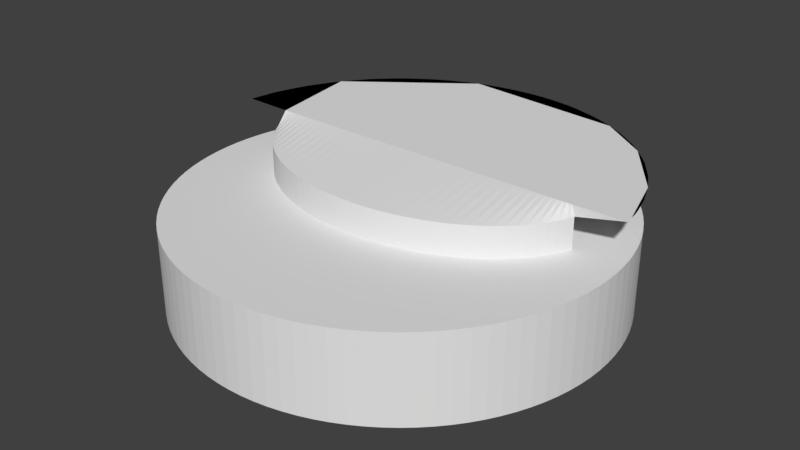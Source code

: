 # Source: HEADSET.blend  (saved by Blender 2.78.0; exported with 4.5.12 LTS)
import bpy
from mathutils import Matrix  # noqa: F401  (used for matrix-valued properties, if any)

bpy.ops.wm.read_factory_settings(use_empty=True)
scene = bpy.context.scene
scene.name = 'Scene'

# ---- collections
col_collection_1 = bpy.data.collections.new('Collection 1'); scene.collection.children.link(col_collection_1)

# ---- world
world_world = bpy.data.worlds.new('World'); scene.world = world_world
world_world.color = (0.05088, 0.05088, 0.05088)
world_world.use_sun_shadow = False
world_world.sun_shadow_jitter_overblur = 0.0
world_world.cycles.sampling_method = 'MANUAL'

# ---- meshes
me_cylinder_001 = bpy.data.meshes.new('Cylinder.001')
me_cylinder_001.from_pydata([(0.0, 1.0, -1.0), (0.0, 1.235, 1.0), (0.06279, 0.998, -1.0), (0.06279, 1.234, 1.0), (0.1253, 0.9921, -1.0), (0.1253, 1.227, 1.0), (0.1874, 0.9823, -1.0), (0.1874, 1.217, 1.0), (0.2487, 0.9686, -1.0), (0.2487, 1.204, 1.0), (0.309, 0.9511, -1.0), (0.309, 1.186, 1.0), (0.3681, 0.9298, -1.0), (0.3681, 1.162, 1.0), (0.4258, 0.9048, -1.0), (0.4258, 1.137, 1.0), (0.4818, 0.8763, -1.0), (0.4818, 1.11, 1.0), (0.5358, 0.8443, -1.0), (0.5358, 1.078, 1.0), (0.5878, 0.809, -1.0), (0.5878, 1.042, 1.0), (0.6374, 0.7705, -1.0), (0.6374, 1.006, 1.0), (0.6845, 0.729, -1.0), (0.6845, 0.9709, 1.0), (0.729, 0.6845, -1.0), (0.729, 0.9275, 1.0), (0.7705, 0.6374, -1.0), (0.7705, 0.8855, 1.0), (0.809, 0.5878, -1.0), (0.809, 0.8491, 1.0), (0.8443, 0.5358, -1.0), (0.8443, 0.8048, 1.0), (0.8763, 0.4818, -1.0), (0.8763, 0.7635, 1.0), (0.9048, 0.4258, -1.0), (0.9048, 0.7255, 1.0), (0.9298, 0.3681, -1.0), (0.9298, 0.6891, 1.0), (0.9511, 0.309, -1.0), (0.9511, 0.6579, 1.0), (0.9686, 0.2487, -1.0), (0.9686, 0.6305, 1.0), (0.9823, 0.1874, -1.0), (0.9823, 0.6092, 1.0), (0.9921, 0.1253, -1.0), (1.073, 0.435, 1.0), (0.998, 0.06279, -1.0), (1.138, 0.273, 1.0), (1.0, -4.013e-07, -1.0), (1.191, 0.09351, 1.0), (0.998, -0.06279, -1.0), (1.225, -0.06279, 1.0), (0.9921, -0.1253, -1.0), (1.235, -0.1253, 1.0), (0.9823, -0.1874, -1.0), (1.241, -0.1874, 1.0), (0.9686, -0.2487, -1.0), (1.247, -0.2487, 1.0), (0.9511, -0.309, -1.0), (0.9511, -0.2574, 1.0), (0.9298, -0.3681, -1.0), (0.9298, -0.2574, 1.0), (0.9048, -0.4258, -1.0), (0.9048, -0.2574, 1.0), (0.8763, -0.4818, -1.0), (0.8763, -0.2574, 1.0), (0.8443, -0.5358, -1.0), (0.8443, -0.2574, 1.0), (0.809, -0.5878, -1.0), (0.809, -0.2574, 1.0), (0.7705, -0.6374, -1.0), (0.7705, -0.2574, 1.0), (0.729, -0.6845, -1.0), (0.729, -0.2574, 1.0), (0.6845, -0.729, -1.0), (0.6845, -0.2574, 1.0), (0.6374, -0.7705, -1.0), (0.6374, -0.2574, 1.0), (0.5878, -0.809, -1.0), (0.5878, -0.2574, 1.0), (0.5358, -0.8443, -1.0), (0.5358, -0.2574, 1.0), (0.4818, -0.8763, -1.0), (0.4818, -0.2574, 1.0), (0.4258, -0.9048, -1.0), (0.4258, -0.2574, 1.0), (0.3681, -0.9298, -1.0), (0.3681, -0.2574, 1.0), (0.309, -0.9511, -1.0), (0.309, -0.2574, 1.0), (0.2487, -0.9686, -1.0), (0.2487, -0.2574, 1.0), (0.1874, -0.9823, -1.0), (0.1874, -0.2574, 1.0), (0.1253, -0.9921, -1.0), (0.1253, -0.2574, 1.0), (0.06279, -0.998, -1.0), (0.06279, -0.2574, 1.0), (-1.041e-06, -1.0, -1.0), (-1.041e-06, -0.2574, 1.0), (-0.06279, -0.998, -1.0), (-0.06279, -0.2574, 1.0), (-0.1253, -0.9921, -1.0), (-0.1253, -0.2574, 1.0), (-0.1874, -0.9823, -1.0), (-0.1874, -0.2574, 1.0), (-0.2487, -0.9686, -1.0), (-0.2487, -0.2574, 1.0), (-0.309, -0.9511, -1.0), (-0.309, -0.2574, 1.0), (-0.3681, -0.9298, -1.0), (-0.3681, -0.2574, 1.0), (-0.4258, -0.9048, -1.0), (-0.4258, -0.2574, 1.0), (-0.4818, -0.8763, -1.0), (-0.4818, -0.2574, 1.0), (-0.5358, -0.8443, -1.0), (-0.5358, -0.2574, 1.0), (-0.5878, -0.809, -1.0), (-0.5878, -0.2574, 1.0), (-0.6374, -0.7705, -1.0), (-0.6374, -0.2574, 1.0), (-0.6845, -0.729, -1.0), (-0.6845, -0.2574, 1.0), (-0.729, -0.6845, -1.0), (-0.729, -0.2574, 1.0), (-0.7705, -0.6374, -1.0), (-0.7705, -0.2574, 1.0), (-0.809, -0.5878, -1.0), (-0.809, -0.2574, 1.0), (-0.8443, -0.5358, -1.0), (-0.8443, -0.2574, 1.0), (-0.8763, -0.4818, -1.0), (-0.8763, -0.2574, 1.0), (-0.9048, -0.4258, -1.0), (-0.9048, -0.2574, 1.0), (-0.9298, -0.3681, -1.0), (-0.9298, -0.2574, 1.0), (-0.9511, -0.309, -1.0), (-0.9511, -0.2574, 1.0), (-0.9686, -0.2487, -1.0), (-1.237, -0.2487, 1.0), (-0.9823, -0.1874, -1.0), (-1.23, -0.1874, 1.0), (-0.9921, -0.1253, -1.0), (-1.211, -0.03639, 1.0), (-0.998, -0.06279, -1.0), (-1.178, 0.1044, 1.0), (-1.0, 1.442e-06, -1.0), (-1.139, 0.2455, 1.0), (-0.998, 0.06279, -1.0), (-1.069, 0.4204, 1.0), (-0.9921, 0.1253, -1.0), (-1.037, 0.49, 1.0), (-0.9823, 0.1874, -1.0), (-1.004, 0.5503, 1.0), (-0.9686, 0.2487, -1.0), (-0.9686, 0.6116, 1.0), (-0.9511, 0.309, -1.0), (-0.9511, 0.6435, 1.0), (-0.9298, 0.3681, -1.0), (-0.9298, 0.6794, 1.0), (-0.9048, 0.4258, -1.0), (-0.9048, 0.714, 1.0), (-0.8763, 0.4818, -1.0), (-0.8763, 0.7504, 1.0), (-0.8443, 0.5358, -1.0), (-0.8443, 0.792, 1.0), (-0.809, 0.5878, -1.0), (-0.809, 0.8351, 1.0), (-0.7705, 0.6374, -1.0), (-0.7705, 0.8776, 1.0), (-0.729, 0.6845, -1.0), (-0.729, 0.9176, 1.0), (-0.6845, 0.729, -1.0), (-0.6845, 0.9585, 1.0), (-0.6374, 0.7705, -1.0), (-0.6374, 1.0, 1.0), (-0.5878, 0.809, -1.0), (-0.5878, 1.036, 1.0), (-0.5358, 0.8443, -1.0), (-0.5358, 1.071, 1.0), (-0.4818, 0.8763, -1.0), (-0.4818, 1.103, 1.0), (-0.4258, 0.9048, -1.0), (-0.4258, 1.133, 1.0), (-0.3681, 0.9298, -1.0), (-0.3681, 1.159, 1.0), (-0.309, 0.9511, -1.0), (-0.309, 1.182, 1.0), (-0.2487, 0.9686, -1.0), (-0.2487, 1.2, 1.0), (-0.1874, 0.9823, -1.0), (-0.1874, 1.215, 1.0), (-0.1253, 0.9921, -1.0), (-0.1253, 1.226, 1.0), (-0.06279, 0.998, -1.0), (-0.06279, 1.233, 1.0), (0.1874, 0.9823, 0.0), (0.2487, 0.9686, 0.0), (0.309, 0.9511, 0.0), (0.3681, 0.9298, 0.0), (0.4258, 0.9048, 0.0), (0.4818, 0.8763, 0.0), (0.5358, 0.8443, 0.0), (0.5878, 0.809, 0.0), (0.6374, 0.7705, 0.0), (0.6845, 0.729, 0.0), (0.729, 0.6845, 0.0), (0.7705, 0.6374, 0.0), (0.809, 0.5878, 0.0), (0.8443, 0.5358, 0.0), (0.8763, 0.4818, 0.0), (0.9048, 0.4258, 0.0), (0.9298, 0.3681, 0.0), (0.9511, 0.309, 0.0), (0.9686, 0.2487, 0.0), (0.9823, 0.1874, 0.0), (0.9921, 0.1253, 0.0), (0.998, 0.06279, 0.0), (1.0, -4.013e-07, 0.0), (0.998, -0.06279, 0.0), (0.9921, -0.1253, 0.0), (0.9823, -0.1874, 0.0), (0.9686, -0.2487, 0.0), (0.9511, -0.309, 0.0), (0.9298, -0.3681, 0.0), (0.9048, -0.4258, 0.0), (0.8763, -0.4818, 0.0), (0.8443, -0.5358, 0.0), (0.809, -0.5878, 0.0), (0.7705, -0.6374, 0.0), (0.729, -0.6845, 0.0), (0.6845, -0.729, 0.0), (0.6374, -0.7705, 0.0), (0.5878, -0.809, 0.0), (0.5358, -0.8443, 0.0), (0.4818, -0.8763, 0.0), (0.4258, -0.9048, 0.0), (0.3681, -0.9298, 0.0), (0.309, -0.9511, 0.0), (0.2487, -0.9686, 0.0), (0.1874, -0.9823, 0.0), (0.1253, -0.9921, 0.0), (0.06279, -0.998, 0.0), (-1.041e-06, -1.0, 0.0), (-0.06279, -0.998, 0.0), (-0.1253, -0.9921, 0.0), (-0.1874, -0.9823, 0.0), (-0.2487, -0.9686, 0.0), (-0.309, -0.9511, 0.0), (-0.3681, -0.9298, 0.0), (-0.4258, -0.9048, 0.0), (-0.4818, -0.8763, 0.0), (-0.5358, -0.8443, 0.0), (-0.5878, -0.809, 0.0), (-0.6374, -0.7705, 0.0), (-0.6845, -0.729, 0.0), (-0.729, -0.6845, 0.0), (-0.7705, -0.6374, 0.0), (-0.809, -0.5878, 0.0), (-0.8443, -0.5358, 0.0), (-0.8763, -0.4818, 0.0), (-0.9048, -0.4258, 0.0), (-0.9298, -0.3681, 0.0), (-0.9511, -0.309, 0.0), (-0.9686, -0.2487, 0.0), (-0.9823, -0.1874, 0.0), (-0.9921, -0.1253, 0.0), (-0.998, -0.06279, 0.0), (-1.0, 1.442e-06, 0.0), (-0.998, 0.06279, 0.0), (0.1874, 0.9823, -0.5), (0.2487, 0.9686, -0.5), (0.309, 0.9511, -0.5), (0.3681, 0.9298, -0.5), (0.4258, 0.9048, -0.5), (0.4818, 0.8763, -0.5), (0.5358, 0.8443, -0.5), (0.5878, 0.809, -0.5), (0.6374, 0.7705, -0.5), (0.6845, 0.729, -0.5), (0.729, 0.6845, -0.5), (0.7705, 0.6374, -0.5), (0.809, 0.5878, -0.5), (0.8443, 0.5358, -0.5), (0.8763, 0.4818, -0.5), (0.9048, 0.4258, -0.5), (0.9298, 0.3681, -0.5), (0.9511, 0.309, -0.5), (0.9686, 0.2487, -0.5), (0.9823, 0.1874, -0.5), (0.9921, 0.1253, -0.5), (0.998, 0.06279, -0.5), (1.0, -4.013e-07, -0.5), (0.998, -0.06279, -0.5), (0.9921, -0.1253, -0.5), (0.9823, -0.1874, -0.5), (0.9686, -0.2487, -0.5), (0.9511, -0.309, -0.5), (0.9298, -0.3681, -0.5), (0.9048, -0.4258, -0.5), (0.8763, -0.4818, -0.5), (0.8443, -0.5358, -0.5), (0.809, -0.5878, -0.5), (0.7705, -0.6374, -0.5), (0.729, -0.6845, -0.5), (0.6845, -0.729, -0.5), (0.6374, -0.7705, -0.5), (0.5878, -0.809, -0.5), (0.5358, -0.8443, -0.5), (0.4818, -0.8763, -0.5), (0.4258, -0.9048, -0.5), (0.3681, -0.9298, -0.5), (0.309, -0.9511, -0.5), (0.2487, -0.9686, -0.5), (0.1874, -0.9823, -0.5), (0.1253, -0.9921, -0.5), (0.06279, -0.998, -0.5), (-1.041e-06, -1.0, -0.5), (-0.06279, -0.998, -0.5), (-0.1253, -0.9921, -0.5), (-0.1874, -0.9823, -0.5), (-0.2487, -0.9686, -0.5), (-0.309, -0.9511, -0.5), (-0.3681, -0.9298, -0.5), (-0.4258, -0.9048, -0.5), (-0.4818, -0.8763, -0.5), (-0.5358, -0.8443, -0.5), (-0.5878, -0.809, -0.5), (-0.6374, -0.7705, -0.5), (-0.6845, -0.729, -0.5), (-0.729, -0.6845, -0.5), (-0.7705, -0.6374, -0.5), (-0.809, -0.5878, -0.5), (-0.8443, -0.5358, -0.5), (-0.8763, -0.4818, -0.5), (-0.9048, -0.4258, -0.5), (-0.9298, -0.3681, -0.5), (-0.9511, -0.309, -0.5), (-0.9686, -0.2487, -0.5), (-0.9823, -0.1874, -0.5), (-0.9921, -0.1253, -0.5), (-0.998, -0.06279, -0.5), (-1.0, 1.442e-06, -0.5), (-0.998, 0.06279, -0.5), (0.9686, -0.2487, 0.5), (0.9511, -0.309, 0.5), (0.9298, -0.3681, 0.5), (0.9048, -0.4258, 0.5), (0.8763, -0.4818, 0.5), (0.8443, -0.5358, 0.5), (0.809, -0.5878, 0.5), (0.7705, -0.6374, 0.5), (0.729, -0.6845, 0.5), (0.6845, -0.729, 0.5), (0.6374, -0.7705, 0.5), (0.5878, -0.809, 0.5), (0.5358, -0.8443, 0.5), (0.4818, -0.8763, 0.5), (0.4258, -0.9048, 0.5), (0.3681, -0.9298, 0.5), (0.309, -0.9511, 0.5), (0.2487, -0.9686, 0.5), (0.1874, -0.9823, 0.5), (0.1253, -0.9921, 0.5), (0.06279, -0.998, 0.5), (-1.041e-06, -1.0, 0.5), (-0.06279, -0.998, 0.5), (-0.1253, -0.9921, 0.5), (-0.1874, -0.9823, 0.5), (-0.2487, -0.9686, 0.5), (-0.309, -0.9511, 0.5), (-0.3681, -0.9298, 0.5), (-0.4258, -0.9048, 0.5), (-0.4818, -0.8763, 0.5), (-0.5358, -0.8443, 0.5), (-0.5878, -0.809, 0.5), (-0.6374, -0.7705, 0.5), (-0.6845, -0.729, 0.5), (-0.729, -0.6845, 0.5), (-0.7705, -0.6374, 0.5), (-0.809, -0.5878, 0.5), (-0.8443, -0.5358, 0.5), (-0.8763, -0.4818, 0.5), (-0.9048, -0.4258, 0.5), (-0.9298, -0.3681, 0.5), (-0.9511, -0.309, 0.5), (0.06279, 0.998, -0.75), (0.1253, 0.9921, -0.75), (0.1874, 0.9823, -0.75), (0.2487, 0.9686, -0.75), (0.309, 0.9511, -0.75), (0.3681, 0.9298, -0.75), (0.4258, 0.9048, -0.75), (0.4818, 0.8763, -0.75), (0.5358, 0.8443, -0.75), (0.5878, 0.809, -0.75), (0.6374, 0.7705, -0.75), (0.6845, 0.729, -0.75), (0.729, 0.6845, -0.75), (0.7705, 0.6374, -0.75), (0.809, 0.5878, -0.75), (0.8443, 0.5358, -0.75), (0.8763, 0.4818, -0.75), (0.9048, 0.4258, -0.75), (0.9298, 0.3681, -0.75), (0.9511, 0.309, -0.75), (0.9686, 0.2487, -0.75), (0.9823, 0.1874, -0.75), (0.9921, 0.1253, -0.75), (0.998, 0.06279, -0.75), (1.0, -4.013e-07, -0.75), (0.998, -0.06279, -0.75), (0.9921, -0.1253, -0.75), (0.9823, -0.1874, -0.75), (0.9686, -0.2487, -0.75), (0.9511, -0.309, -0.75), (0.9298, -0.3681, -0.75), (0.9048, -0.4258, -0.75), (0.8763, -0.4818, -0.75), (0.8443, -0.5358, -0.75), (0.809, -0.5878, -0.75), (0.7705, -0.6374, -0.75), (0.729, -0.6845, -0.75), (0.6845, -0.729, -0.75), (0.6374, -0.7705, -0.75), (0.5878, -0.809, -0.75), (0.5358, -0.8443, -0.75), (0.4818, -0.8763, -0.75), (0.4258, -0.9048, -0.75), (0.3681, -0.9298, -0.75), (0.309, -0.9511, -0.75), (0.2487, -0.9686, -0.75), (0.1874, -0.9823, -0.75), (0.1253, -0.9921, -0.75), (0.06279, -0.998, -0.75), (-1.041e-06, -1.0, -0.75), (-0.06279, -0.998, -0.75), (-0.1253, -0.9921, -0.75), (-0.1874, -0.9823, -0.75), (-0.2487, -0.9686, -0.75), (-0.309, -0.9511, -0.75), (-0.3681, -0.9298, -0.75), (-0.4258, -0.9048, -0.75), (-0.4818, -0.8763, -0.75), (-0.5358, -0.8443, -0.75), (-0.5878, -0.809, -0.75), (-0.6374, -0.7705, -0.75), (-0.6845, -0.729, -0.75), (-0.729, -0.6845, -0.75), (-0.7705, -0.6374, -0.75), (-0.809, -0.5878, -0.75), (-0.8443, -0.5358, -0.75), (-0.8763, -0.4818, -0.75), (-0.9048, -0.4258, -0.75), (-0.9298, -0.3681, -0.75), (-0.9511, -0.309, -0.75), (-0.9686, -0.2487, -0.75), (-0.9823, -0.1874, -0.75), (-0.9921, -0.1253, -0.75), (-0.998, -0.06279, -0.75), (-1.0, 1.442e-06, -0.75), (-0.998, 0.06279, -0.75), (-0.9823, 0.1874, -0.75), (-0.9686, 0.2487, -0.75), (0.1874, 0.9823, -0.25), (0.2487, 0.9686, -0.25), (0.309, 0.9511, -0.25), (0.3681, 0.9298, -0.25), (0.4258, 0.9048, -0.25), (0.4818, 0.8763, -0.25), (0.5358, 0.8443, -0.25), (0.5878, 0.809, -0.25), (0.6374, 0.7705, -0.25), (0.6845, 0.729, -0.25), (0.729, 0.6845, -0.25), (0.7705, 0.6374, -0.25), (0.809, 0.5878, -0.25), (0.8443, 0.5358, -0.25), (0.8763, 0.4818, -0.25), (0.9048, 0.4258, -0.25), (0.9298, 0.3681, -0.25), (0.9511, 0.309, -0.25), (0.9686, 0.2487, -0.25), (0.9823, 0.1874, -0.25), (0.9921, 0.1253, -0.25), (0.998, 0.06279, -0.25), (1.0, -4.013e-07, -0.25), (0.998, -0.06279, -0.25), (0.9921, -0.1253, -0.25), (0.9823, -0.1874, -0.25), (0.9686, -0.2487, -0.25), (0.9511, -0.309, -0.25), (0.9298, -0.3681, -0.25), (0.9048, -0.4258, -0.25), (0.8763, -0.4818, -0.25), (0.8443, -0.5358, -0.25), (0.809, -0.5878, -0.25), (0.7705, -0.6374, -0.25), (0.729, -0.6845, -0.25), (0.6845, -0.729, -0.25), (0.6374, -0.7705, -0.25), (0.5878, -0.809, -0.25), (0.5358, -0.8443, -0.25), (0.4818, -0.8763, -0.25), (0.4258, -0.9048, -0.25), (0.3681, -0.9298, -0.25), (0.309, -0.9511, -0.25), (0.2487, -0.9686, -0.25), (0.1874, -0.9823, -0.25), (0.1253, -0.9921, -0.25), (0.06279, -0.998, -0.25), (-1.041e-06, -1.0, -0.25), (-0.06279, -0.998, -0.25), (-0.1253, -0.9921, -0.25), (-0.1874, -0.9823, -0.25), (-0.2487, -0.9686, -0.25), (-0.309, -0.9511, -0.25), (-0.3681, -0.9298, -0.25), (-0.4258, -0.9048, -0.25), (-0.4818, -0.8763, -0.25), (-0.5358, -0.8443, -0.25), (-0.5878, -0.809, -0.25), (-0.6374, -0.7705, -0.25), (-0.6845, -0.729, -0.25), (-0.729, -0.6845, -0.25), (-0.7705, -0.6374, -0.25), (-0.809, -0.5878, -0.25), (-0.8443, -0.5358, -0.25), (-0.8763, -0.4818, -0.25), (-0.9048, -0.4258, -0.25), (-0.9298, -0.3681, -0.25), (-0.9511, -0.309, -0.25), (-0.9686, -0.2487, -0.25), (-0.9823, -0.1874, -0.25), (-0.9921, -0.1253, -0.25), (-0.998, -0.06279, -0.25), (-1.0, 1.442e-06, -0.25), (-0.998, 0.06279, -0.25), (0.9686, -0.2487, 0.25), (0.9511, -0.309, 0.25), (0.9298, -0.3681, 0.25), (0.9048, -0.4258, 0.25), (0.8763, -0.4818, 0.25), (0.8443, -0.5358, 0.25), (0.809, -0.5878, 0.25), (0.7705, -0.6374, 0.25), (0.729, -0.6845, 0.25), (0.6845, -0.729, 0.25), (0.6374, -0.7705, 0.25), (0.5878, -0.809, 0.25), (0.5358, -0.8443, 0.25), (0.4818, -0.8763, 0.25), (0.4258, -0.9048, 0.25), (0.3681, -0.9298, 0.25), (0.309, -0.9511, 0.25), (0.2487, -0.9686, 0.25), (0.1874, -0.9823, 0.25), (0.1253, -0.9921, 0.25), (0.06279, -0.998, 0.25), (-1.041e-06, -1.0, 0.25), (-0.06279, -0.998, 0.25), (-0.1253, -0.9921, 0.25), (-0.1874, -0.9823, 0.25), (-0.2487, -0.9686, 0.25), (-0.309, -0.9511, 0.25), (-0.3681, -0.9298, 0.25), (-0.4258, -0.9048, 0.25), (-0.4818, -0.8763, 0.25), (-0.5358, -0.8443, 0.25), (-0.5878, -0.809, 0.25), (-0.6374, -0.7705, 0.25), (-0.6845, -0.729, 0.25), (-0.729, -0.6845, 0.25), (-0.7705, -0.6374, 0.25), (-0.809, -0.5878, 0.25), (-0.8443, -0.5358, 0.25), (-0.8763, -0.4818, 0.25), (-0.9048, -0.4258, 0.25), (-0.9298, -0.3681, 0.25), (-0.9511, -0.309, 0.25), (0.9686, -0.2487, 0.75), (0.9511, -0.309, 0.75), (0.9298, -0.3681, 0.75), (0.9048, -0.4258, 0.75), (0.8763, -0.4818, 0.75), (0.8443, -0.5358, 0.75), (0.809, -0.5878, 0.75), (0.7705, -0.6374, 0.75), (0.729, -0.6845, 0.75), (0.6845, -0.729, 0.75), (0.6374, -0.7705, 0.75), (0.5878, -0.809, 0.75), (0.5358, -0.8443, 0.75), (0.4818, -0.8763, 0.75), (0.4258, -0.9048, 0.75), (0.3681, -0.9298, 0.75), (0.309, -0.9511, 0.75), (0.2487, -0.9686, 0.75), (0.1874, -0.9823, 0.75), (0.1253, -0.9921, 0.75), (0.06279, -0.998, 0.75), (-1.041e-06, -1.0, 0.75), (-0.06279, -0.998, 0.75), (-0.1253, -0.9921, 0.75), (-0.1874, -0.9823, 0.75), (-0.2487, -0.9686, 0.75), (-0.309, -0.9511, 0.75), (-0.3681, -0.9298, 0.75), (-0.4258, -0.9048, 0.75), (-0.4818, -0.8763, 0.75), (-0.5358, -0.8443, 0.75), (-0.5878, -0.809, 0.75), (-0.6374, -0.7705, 0.75), (-0.6845, -0.729, 0.75), (-0.729, -0.6845, 0.75), (-0.7705, -0.6374, 0.75), (-0.809, -0.5878, 0.75), (-0.8443, -0.5358, 0.75), (-0.8763, -0.4818, 0.75), (-0.9048, -0.4258, 0.75), (-0.9298, -0.3681, 0.75), (-0.9511, -0.3077, 0.75)], [], [(584, 59, 61, 585), (585, 61, 63, 586), (586, 63, 65, 587), (587, 65, 67, 588), (588, 67, 69, 589), (589, 69, 71, 590), (590, 71, 73, 591), (591, 73, 75, 592), (592, 75, 77, 593), (593, 77, 79, 594), (594, 79, 81, 595), (595, 81, 83, 596), (596, 83, 85, 597), (597, 85, 87, 598), (598, 87, 89, 599), (599, 89, 91, 600), (600, 91, 93, 601), (601, 93, 95, 602), (602, 95, 97, 603), (603, 97, 99, 604), (604, 99, 101, 605), (605, 101, 103, 606), (606, 103, 105, 607), (607, 105, 107, 608), (608, 107, 109, 609), (609, 109, 111, 610), (610, 111, 113, 611), (611, 113, 115, 612), (612, 115, 117, 613), (613, 117, 119, 614), (614, 119, 121, 615), (615, 121, 123, 616), (616, 123, 125, 617), (617, 125, 127, 618), (618, 127, 129, 619), (619, 129, 131, 620), (620, 131, 133, 621), (621, 133, 135, 622), (622, 135, 137, 623), (623, 137, 139, 624), (624, 139, 141, 625), (3, 1, 199, 197, 195, 193, 191, 189, 187, 185, 183, 181, 179, 177, 175, 173, 171, 169, 167, 165, 163, 161, 159, 157, 155, 153, 151, 149, 147, 145, 143, 141, 139, 137, 135, 133, 131, 129, 127, 125, 123, 121, 119, 117, 115, 113, 111, 109, 107, 105, 103, 101, 99, 97, 95, 93, 91, 89, 87, 85, 83, 81, 79, 77, 75, 73, 71, 69, 67, 65, 63, 61, 59, 57, 55, 53, 51, 49, 47, 45, 43, 41, 39, 37, 35, 33, 31, 29, 27, 25, 23, 21, 19, 17, 15, 13, 11, 9, 7, 5), (0, 2, 4, 6, 8, 10, 12, 14, 16, 18, 20, 22, 24, 26, 28, 30, 32, 34, 36, 38, 40, 42, 44, 46, 48, 50, 52, 54, 56, 58, 60, 62, 64, 66, 68, 70, 72, 74, 76, 78, 80, 82, 84, 86, 88, 90, 92, 94, 96, 98, 100, 102, 104, 106, 108, 110, 112, 114, 116, 118, 120, 122, 124, 126, 128, 130, 132, 134, 136, 138, 140, 142, 144, 146, 148, 150, 152, 154, 156, 158, 160, 162, 164, 166, 168, 170, 172, 174, 176, 178, 180, 182, 184, 186, 188, 190, 192, 194, 196, 198), (540, 272, 273, 541), (539, 271, 272, 540), (538, 270, 271, 539), (537, 269, 270, 538), (536, 268, 269, 537), (535, 267, 268, 536), (534, 266, 267, 535), (533, 265, 266, 534), (532, 264, 265, 533), (531, 263, 264, 532), (530, 262, 263, 531), (529, 261, 262, 530), (528, 260, 261, 529), (527, 259, 260, 528), (526, 258, 259, 527), (525, 257, 258, 526), (524, 256, 257, 525), (523, 255, 256, 524), (522, 254, 255, 523), (521, 253, 254, 522), (520, 252, 253, 521), (519, 251, 252, 520), (518, 250, 251, 519), (517, 249, 250, 518), (516, 248, 249, 517), (515, 247, 248, 516), (514, 246, 247, 515), (513, 245, 246, 514), (512, 244, 245, 513), (511, 243, 244, 512), (510, 242, 243, 511), (509, 241, 242, 510), (508, 240, 241, 509), (507, 239, 240, 508), (506, 238, 239, 507), (505, 237, 238, 506), (504, 236, 237, 505), (503, 235, 236, 504), (502, 234, 235, 503), (501, 233, 234, 502), (500, 232, 233, 501), (499, 231, 232, 500), (498, 230, 231, 499), (497, 229, 230, 498), (496, 228, 229, 497), (495, 227, 228, 496), (494, 226, 227, 495), (493, 225, 226, 494), (492, 224, 225, 493), (491, 223, 224, 492), (490, 222, 223, 491), (489, 221, 222, 490), (488, 220, 221, 489), (487, 219, 220, 488), (486, 218, 219, 487), (485, 217, 218, 486), (484, 216, 217, 485), (483, 215, 216, 484), (482, 214, 215, 483), (481, 213, 214, 482), (480, 212, 213, 481), (479, 211, 212, 480), (478, 210, 211, 479), (477, 209, 210, 478), (476, 208, 209, 477), (475, 207, 208, 476), (474, 206, 207, 475), (473, 205, 206, 474), (472, 204, 205, 473), (471, 203, 204, 472), (470, 202, 203, 471), (469, 201, 202, 470), (468, 200, 201, 469), (390, 2, 0, 198, 196, 194, 192, 190, 188, 186, 184, 182, 180, 178, 176, 174, 172, 170, 168, 166, 164, 162, 160, 158, 467, 466, 156, 154, 152, 465, 347, 541, 273, 272, 271, 270, 269, 268, 267, 583, 389, 625, 141, 143, 145, 147, 149, 151, 153, 155, 157, 159, 161, 163, 165, 167, 169, 171, 173, 175, 177, 179, 181, 183, 185, 187, 189, 191, 193, 195, 197, 199, 1, 3, 5, 7, 9, 11, 13, 15, 17, 19, 21, 23, 25, 27, 29, 31, 33, 35, 37, 39, 41, 43, 45, 47, 49, 51, 53, 55, 57, 59, 584, 348, 542, 226, 225, 224, 223, 222, 221, 220, 219, 218, 217, 216, 215, 214, 213, 212, 211, 210, 209, 208, 207, 206, 205, 204, 203, 202, 201, 200, 468, 274, 392, 391), (392, 274, 275, 393), (393, 275, 276, 394), (394, 276, 277, 395), (395, 277, 278, 396), (396, 278, 279, 397), (397, 279, 280, 398), (398, 280, 281, 399), (399, 281, 282, 400), (400, 282, 283, 401), (401, 283, 284, 402), (402, 284, 285, 403), (403, 285, 286, 404), (404, 286, 287, 405), (405, 287, 288, 406), (406, 288, 289, 407), (407, 289, 290, 408), (408, 290, 291, 409), (409, 291, 292, 410), (410, 292, 293, 411), (411, 293, 294, 412), (412, 294, 295, 413), (413, 295, 296, 414), (414, 296, 297, 415), (415, 297, 298, 416), (416, 298, 299, 417), (417, 299, 300, 418), (418, 300, 301, 419), (419, 301, 302, 420), (420, 302, 303, 421), (421, 303, 304, 422), (422, 304, 305, 423), (423, 305, 306, 424), (424, 306, 307, 425), (425, 307, 308, 426), (426, 308, 309, 427), (427, 309, 310, 428), (428, 310, 311, 429), (429, 311, 312, 430), (430, 312, 313, 431), (431, 313, 314, 432), (432, 314, 315, 433), (433, 315, 316, 434), (434, 316, 317, 435), (435, 317, 318, 436), (436, 318, 319, 437), (437, 319, 320, 438), (438, 320, 321, 439), (439, 321, 322, 440), (440, 322, 323, 441), (441, 323, 324, 442), (442, 324, 325, 443), (443, 325, 326, 444), (444, 326, 327, 445), (445, 327, 328, 446), (446, 328, 329, 447), (447, 329, 330, 448), (448, 330, 331, 449), (449, 331, 332, 450), (450, 332, 333, 451), (451, 333, 334, 452), (452, 334, 335, 453), (453, 335, 336, 454), (454, 336, 337, 455), (455, 337, 338, 456), (456, 338, 339, 457), (457, 339, 340, 458), (458, 340, 341, 459), (459, 341, 342, 460), (460, 342, 343, 461), (461, 343, 344, 462), (462, 344, 345, 463), (463, 345, 346, 464), (464, 346, 347, 465), (582, 388, 389, 583), (581, 387, 388, 582), (580, 386, 387, 581), (579, 385, 386, 580), (578, 384, 385, 579), (577, 383, 384, 578), (576, 382, 383, 577), (575, 381, 382, 576), (574, 380, 381, 575), (573, 379, 380, 574), (572, 378, 379, 573), (571, 377, 378, 572), (570, 376, 377, 571), (569, 375, 376, 570), (568, 374, 375, 569), (567, 373, 374, 568), (566, 372, 373, 567), (565, 371, 372, 566), (564, 370, 371, 565), (563, 369, 370, 564), (562, 368, 369, 563), (561, 367, 368, 562), (560, 366, 367, 561), (559, 365, 366, 560), (558, 364, 365, 559), (557, 363, 364, 558), (556, 362, 363, 557), (555, 361, 362, 556), (554, 360, 361, 555), (553, 359, 360, 554), (552, 358, 359, 553), (551, 357, 358, 552), (550, 356, 357, 551), (549, 355, 356, 550), (548, 354, 355, 549), (547, 353, 354, 548), (546, 352, 353, 547), (545, 351, 352, 546), (544, 350, 351, 545), (543, 349, 350, 544), (542, 348, 349, 543), (156, 466, 467, 158), (150, 464, 465, 152), (148, 463, 464, 150), (146, 462, 463, 148), (144, 461, 462, 146), (142, 460, 461, 144), (140, 459, 460, 142), (138, 458, 459, 140), (136, 457, 458, 138), (134, 456, 457, 136), (132, 455, 456, 134), (130, 454, 455, 132), (128, 453, 454, 130), (126, 452, 453, 128), (124, 451, 452, 126), (122, 450, 451, 124), (120, 449, 450, 122), (118, 448, 449, 120), (116, 447, 448, 118), (114, 446, 447, 116), (112, 445, 446, 114), (110, 444, 445, 112), (108, 443, 444, 110), (106, 442, 443, 108), (104, 441, 442, 106), (102, 440, 441, 104), (100, 439, 440, 102), (98, 438, 439, 100), (96, 437, 438, 98), (94, 436, 437, 96), (92, 435, 436, 94), (90, 434, 435, 92), (88, 433, 434, 90), (86, 432, 433, 88), (84, 431, 432, 86), (82, 430, 431, 84), (80, 429, 430, 82), (78, 428, 429, 80), (76, 427, 428, 78), (74, 426, 427, 76), (72, 425, 426, 74), (70, 424, 425, 72), (68, 423, 424, 70), (66, 422, 423, 68), (64, 421, 422, 66), (62, 420, 421, 64), (60, 419, 420, 62), (58, 418, 419, 60), (56, 417, 418, 58), (54, 416, 417, 56), (52, 415, 416, 54), (50, 414, 415, 52), (48, 413, 414, 50), (46, 412, 413, 48), (44, 411, 412, 46), (42, 410, 411, 44), (40, 409, 410, 42), (38, 408, 409, 40), (36, 407, 408, 38), (34, 406, 407, 36), (32, 405, 406, 34), (30, 404, 405, 32), (28, 403, 404, 30), (26, 402, 403, 28), (24, 401, 402, 26), (22, 400, 401, 24), (20, 399, 400, 22), (18, 398, 399, 20), (16, 397, 398, 18), (14, 396, 397, 16), (12, 395, 396, 14), (10, 394, 395, 12), (8, 393, 394, 10), (6, 392, 393, 8), (4, 391, 392, 6), (2, 390, 391, 4), (274, 468, 469, 275), (275, 469, 470, 276), (276, 470, 471, 277), (277, 471, 472, 278), (278, 472, 473, 279), (279, 473, 474, 280), (280, 474, 475, 281), (281, 475, 476, 282), (282, 476, 477, 283), (283, 477, 478, 284), (284, 478, 479, 285), (285, 479, 480, 286), (286, 480, 481, 287), (287, 481, 482, 288), (288, 482, 483, 289), (289, 483, 484, 290), (290, 484, 485, 291), (291, 485, 486, 292), (292, 486, 487, 293), (293, 487, 488, 294), (294, 488, 489, 295), (295, 489, 490, 296), (296, 490, 491, 297), (297, 491, 492, 298), (298, 492, 493, 299), (299, 493, 494, 300), (300, 494, 495, 301), (301, 495, 496, 302), (302, 496, 497, 303), (303, 497, 498, 304), (304, 498, 499, 305), (305, 499, 500, 306), (306, 500, 501, 307), (307, 501, 502, 308), (308, 502, 503, 309), (309, 503, 504, 310), (310, 504, 505, 311), (311, 505, 506, 312), (312, 506, 507, 313), (313, 507, 508, 314), (314, 508, 509, 315), (315, 509, 510, 316), (316, 510, 511, 317), (317, 511, 512, 318), (318, 512, 513, 319), (319, 513, 514, 320), (320, 514, 515, 321), (321, 515, 516, 322), (322, 516, 517, 323), (323, 517, 518, 324), (324, 518, 519, 325), (325, 519, 520, 326), (326, 520, 521, 327), (327, 521, 522, 328), (328, 522, 523, 329), (329, 523, 524, 330), (330, 524, 525, 331), (331, 525, 526, 332), (332, 526, 527, 333), (333, 527, 528, 334), (334, 528, 529, 335), (335, 529, 530, 336), (336, 530, 531, 337), (337, 531, 532, 338), (338, 532, 533, 339), (339, 533, 534, 340), (340, 534, 535, 341), (341, 535, 536, 342), (342, 536, 537, 343), (343, 537, 538, 344), (344, 538, 539, 345), (345, 539, 540, 346), (346, 540, 541, 347), (226, 542, 543, 227), (227, 543, 544, 228), (228, 544, 545, 229), (229, 545, 546, 230), (230, 546, 547, 231), (231, 547, 548, 232), (232, 548, 549, 233), (233, 549, 550, 234), (234, 550, 551, 235), (235, 551, 552, 236), (236, 552, 553, 237), (237, 553, 554, 238), (238, 554, 555, 239), (239, 555, 556, 240), (240, 556, 557, 241), (241, 557, 558, 242), (242, 558, 559, 243), (243, 559, 560, 244), (244, 560, 561, 245), (245, 561, 562, 246), (246, 562, 563, 247), (247, 563, 564, 248), (248, 564, 565, 249), (249, 565, 566, 250), (250, 566, 567, 251), (251, 567, 568, 252), (252, 568, 569, 253), (253, 569, 570, 254), (254, 570, 571, 255), (255, 571, 572, 256), (256, 572, 573, 257), (257, 573, 574, 258), (258, 574, 575, 259), (259, 575, 576, 260), (260, 576, 577, 261), (261, 577, 578, 262), (262, 578, 579, 263), (263, 579, 580, 264), (264, 580, 581, 265), (265, 581, 582, 266), (266, 582, 583, 267), (388, 624, 625, 389), (387, 623, 624, 388), (386, 622, 623, 387), (385, 621, 622, 386), (384, 620, 621, 385), (383, 619, 620, 384), (382, 618, 619, 383), (381, 617, 618, 382), (380, 616, 617, 381), (379, 615, 616, 380), (378, 614, 615, 379), (377, 613, 614, 378), (376, 612, 613, 377), (375, 611, 612, 376), (374, 610, 611, 375), (373, 609, 610, 374), (372, 608, 609, 373), (371, 607, 608, 372), (370, 606, 607, 371), (369, 605, 606, 370), (368, 604, 605, 369), (367, 603, 604, 368), (366, 602, 603, 367), (365, 601, 602, 366), (364, 600, 601, 365), (363, 599, 600, 364), (362, 598, 599, 363), (361, 597, 598, 362), (360, 596, 597, 361), (359, 595, 596, 360), (358, 594, 595, 359), (357, 593, 594, 358), (356, 592, 593, 357), (355, 591, 592, 356), (354, 590, 591, 355), (353, 589, 590, 354), (352, 588, 589, 353), (351, 587, 588, 352), (350, 586, 587, 351), (349, 585, 586, 350), (348, 584, 585, 349)])
me_cylinder_001.use_remesh_preserve_volume = False
me_cylinder_001.use_remesh_preserve_attributes = False
me_cylinder_001.use_mirror_vertex_groups = False
me_cylinder_001.update()
me_cylinder = bpy.data.meshes.new('Cylinder')
me_cylinder.from_pydata([(0.0, 1.0, -1.0), (0.0, 1.0, 1.0), (0.06279, 0.998, -1.0), (0.06279, 0.998, 1.0), (0.1253, 0.9921, -1.0), (0.1253, 0.9921, 1.0), (0.1874, 0.9823, -1.0), (0.1874, 0.9823, 1.0), (0.2487, 0.9686, -1.0), (0.2487, 0.9686, 1.0), (0.309, 0.9511, -1.0), (0.309, 0.9511, 1.0), (0.3681, 0.9298, -1.0), (0.3681, 0.9298, 1.0), (0.4258, 0.9048, -1.0), (0.4258, 0.9048, 1.0), (0.4818, 0.8763, -1.0), (0.4818, 0.8763, 1.0), (0.5358, 0.8443, -1.0), (0.5358, 0.8443, 1.0), (0.5878, 0.809, -1.0), (0.5878, 0.809, 1.0), (0.6374, 0.7705, -1.0), (0.6374, 0.7705, 1.0), (0.6845, 0.729, -1.0), (0.6845, 0.729, 1.0), (0.729, 0.6845, -1.0), (0.729, 0.6845, 1.0), (0.7705, 0.6374, -1.0), (0.7705, 0.6374, 1.0), (0.809, 0.5878, -1.0), (0.809, 0.5878, 1.0), (0.8443, 0.5358, -1.0), (0.8443, 0.5358, 1.0), (0.8763, 0.4818, -1.0), (0.8763, 0.4818, 1.0), (0.9048, 0.4258, -1.0), (0.9048, 0.4258, 1.0), (0.9298, 0.3681, -1.0), (0.9298, 0.3681, 1.0), (0.9511, 0.309, -1.0), (0.9511, 0.309, 1.0), (0.9686, 0.2487, -1.0), (0.9686, 0.2487, 1.0), (0.9823, 0.1874, -1.0), (0.9823, 0.1874, 1.0), (0.9921, 0.1253, -1.0), (0.9921, 0.1253, 1.0), (0.998, 0.06279, -1.0), (0.998, 0.06279, 1.0), (1.0, -4.013e-07, -1.0), (1.0, -4.013e-07, 1.0), (0.998, -0.06279, -1.0), (0.998, -0.06279, 1.0), (0.9921, -0.1253, -1.0), (0.9921, -0.1253, 1.0), (0.9823, -0.1874, -1.0), (0.9823, -0.1874, 1.0), (0.9686, -0.2487, -1.0), (0.9686, -0.2487, 1.0), (0.9511, -0.309, -1.0), (0.9511, -0.309, 1.0), (0.9298, -0.3681, -1.0), (0.9298, -0.3681, 1.0), (0.9048, -0.4258, -1.0), (0.9048, -0.4258, 1.0), (0.8763, -0.4818, -1.0), (0.8763, -0.4818, 1.0), (0.8443, -0.5358, -1.0), (0.8443, -0.5358, 1.0), (0.809, -0.5878, -1.0), (0.809, -0.5878, 1.0), (0.7705, -0.6374, -1.0), (0.7705, -0.6374, 1.0), (0.729, -0.6845, -1.0), (0.729, -0.6845, 1.0), (0.6845, -0.729, -1.0), (0.6845, -0.729, 1.0), (0.6374, -0.7705, -1.0), (0.6374, -0.7705, 1.0), (0.5878, -0.809, -1.0), (0.5878, -0.809, 1.0), (0.5358, -0.8443, -1.0), (0.5358, -0.8443, 1.0), (0.4818, -0.8763, -1.0), (0.4818, -0.8763, 1.0), (0.4258, -0.9048, -1.0), (0.4258, -0.9048, 1.0), (0.3681, -0.9298, -1.0), (0.3681, -0.9298, 1.0), (0.309, -0.9511, -1.0), (0.309, -0.9511, 1.0), (0.2487, -0.9686, -1.0), (0.2487, -0.9686, 1.0), (0.1874, -0.9823, -1.0), (0.1874, -0.9823, 1.0), (0.1253, -0.9921, -1.0), (0.1253, -0.9921, 1.0), (0.06279, -0.998, -1.0), (0.06279, -0.998, 1.0), (-1.041e-06, -1.0, -1.0), (-1.041e-06, -1.0, 1.0), (-0.06279, -0.998, -1.0), (-0.06279, -0.998, 1.0), (-0.1253, -0.9921, -1.0), (-0.1253, -0.9921, 1.0), (-0.1874, -0.9823, -1.0), (-0.1874, -0.9823, 1.0), (-0.2487, -0.9686, -1.0), (-0.2487, -0.9686, 1.0), (-0.309, -0.9511, -1.0), (-0.309, -0.9511, 1.0), (-0.3681, -0.9298, -1.0), (-0.3681, -0.9298, 1.0), (-0.4258, -0.9048, -1.0), (-0.4258, -0.9048, 1.0), (-0.4818, -0.8763, -1.0), (-0.4818, -0.8763, 1.0), (-0.5358, -0.8443, -1.0), (-0.5358, -0.8443, 1.0), (-0.5878, -0.809, -1.0), (-0.5878, -0.809, 1.0), (-0.6374, -0.7705, -1.0), (-0.6374, -0.7705, 1.0), (-0.6845, -0.729, -1.0), (-0.6845, -0.729, 1.0), (-0.729, -0.6845, -1.0), (-0.729, -0.6845, 1.0), (-0.7705, -0.6374, -1.0), (-0.7705, -0.6374, 1.0), (-0.809, -0.5878, -1.0), (-0.809, -0.5878, 1.0), (-0.8443, -0.5358, -1.0), (-0.8443, -0.5358, 1.0), (-0.8763, -0.4818, -1.0), (-0.8763, -0.4818, 1.0), (-0.9048, -0.4258, -1.0), (-0.9048, -0.4258, 1.0), (-0.9298, -0.3681, -1.0), (-0.9298, -0.3681, 1.0), (-0.9511, -0.309, -1.0), (-0.9511, -0.309, 1.0), (-0.9686, -0.2487, -1.0), (-0.9686, -0.2487, 1.0), (-0.9823, -0.1874, -1.0), (-0.9823, -0.1874, 1.0), (-0.9921, -0.1253, -1.0), (-0.9921, -0.1253, 1.0), (-0.998, -0.06279, -1.0), (-0.998, -0.06279, 1.0), (-1.0, 1.442e-06, -1.0), (-1.0, 1.442e-06, 1.0), (-0.998, 0.06279, -1.0), (-0.998, 0.06279, 1.0), (-0.9921, 0.1253, -1.0), (-0.9921, 0.1253, 1.0), (-0.9823, 0.1874, -1.0), (-0.9823, 0.1874, 1.0), (-0.9686, 0.2487, -1.0), (-0.9686, 0.2487, 1.0), (-0.9511, 0.309, -1.0), (-0.9511, 0.309, 1.0), (-0.9298, 0.3681, -1.0), (-0.9298, 0.3681, 1.0), (-0.9048, 0.4258, -1.0), (-0.9048, 0.4258, 1.0), (-0.8763, 0.4818, -1.0), (-0.8763, 0.4818, 1.0), (-0.8443, 0.5358, -1.0), (-0.8443, 0.5358, 1.0), (-0.809, 0.5878, -1.0), (-0.809, 0.5878, 1.0), (-0.7705, 0.6374, -1.0), (-0.7705, 0.6374, 1.0), (-0.729, 0.6845, -1.0), (-0.729, 0.6845, 1.0), (-0.6845, 0.729, -1.0), (-0.6845, 0.729, 1.0), (-0.6374, 0.7705, -1.0), (-0.6374, 0.7705, 1.0), (-0.5878, 0.809, -1.0), (-0.5878, 0.809, 1.0), (-0.5358, 0.8443, -1.0), (-0.5358, 0.8443, 1.0), (-0.4818, 0.8763, -1.0), (-0.4818, 0.8763, 1.0), (-0.4258, 0.9048, -1.0), (-0.4258, 0.9048, 1.0), (-0.3681, 0.9298, -1.0), (-0.3681, 0.9298, 1.0), (-0.309, 0.9511, -1.0), (-0.309, 0.9511, 1.0), (-0.2487, 0.9686, -1.0), (-0.2487, 0.9686, 1.0), (-0.1874, 0.9823, -1.0), (-0.1874, 0.9823, 1.0), (-0.1253, 0.9921, -1.0), (-0.1253, 0.9921, 1.0), (-0.06279, 0.998, -1.0), (-0.06279, 0.998, 1.0), (0.0, 1.0, 0.0), (0.06279, 0.998, 0.0), (0.1253, 0.9921, 0.0), (0.1874, 0.9823, 0.0), (0.2487, 0.9686, 0.0), (0.309, 0.9511, 0.0), (0.3681, 0.9298, 0.0), (0.4258, 0.9048, 0.0), (0.4818, 0.8763, 0.0), (0.5358, 0.8443, 0.0), (0.5878, 0.809, 0.0), (0.6374, 0.7705, 0.0), (0.6845, 0.729, 0.0), (0.729, 0.6845, 0.0), (0.7705, 0.6374, 0.0), (0.809, 0.5878, 0.0), (0.8443, 0.5358, 0.0), (0.8763, 0.4818, 0.0), (0.9048, 0.4258, 0.0), (0.9298, 0.3681, 0.0), (0.9511, 0.309, 0.0), (0.9686, 0.2487, 0.0), (0.9823, 0.1874, 0.0), (0.9921, 0.1253, 0.0), (0.998, 0.06279, 0.0), (1.0, -4.013e-07, 0.0), (0.998, -0.06279, 0.0), (0.9921, -0.1253, 0.0), (0.9823, -0.1874, 0.0), (0.9686, -0.2487, 0.0), (0.9511, -0.309, 0.0), (0.9298, -0.3681, 0.0), (0.9048, -0.4258, 0.0), (0.8763, -0.4818, 0.0), (0.8443, -0.5358, 0.0), (0.809, -0.5878, 0.0), (0.7705, -0.6374, 0.0), (0.729, -0.6845, 0.0), (0.6845, -0.729, 0.0), (0.6374, -0.7705, 0.0), (0.5878, -0.809, 0.0), (0.5358, -0.8443, 0.0), (0.4818, -0.8763, 0.0), (0.4258, -0.9048, 0.0), (0.3681, -0.9298, 0.0), (0.309, -0.9511, 0.0), (0.2487, -0.9686, 0.0), (0.1874, -0.9823, 0.0), (0.1253, -0.9921, 0.0), (0.06279, -0.998, 0.0), (-1.041e-06, -1.0, 0.0), (-0.06279, -0.998, 0.0), (-0.1253, -0.9921, 0.0), (-0.1874, -0.9823, 0.0), (-0.2487, -0.9686, 0.0), (-0.309, -0.9511, 0.0), (-0.3681, -0.9298, 0.0), (-0.4258, -0.9048, 0.0), (-0.4818, -0.8763, 0.0), (-0.5358, -0.8443, 0.0), (-0.5878, -0.809, 0.0), (-0.6374, -0.7705, 0.0), (-0.6845, -0.729, 0.0), (-0.729, -0.6845, 0.0), (-0.7705, -0.6374, 0.0), (-0.809, -0.5878, 0.0), (-0.8443, -0.5358, 0.0), (-0.8763, -0.4818, 0.0), (-0.9048, -0.4258, 0.0), (-0.9298, -0.3681, 0.0), (-0.9511, -0.309, 0.0), (-0.9686, -0.2487, 0.0), (-0.9823, -0.1874, 0.0), (-0.9921, -0.1253, 0.0), (-0.998, -0.06279, 0.0), (-1.0, 1.442e-06, 0.0), (-0.998, 0.06279, 0.0), (-0.9921, 0.1253, 0.0), (-0.9823, 0.1874, 0.0), (-0.9686, 0.2487, 0.0), (-0.9511, 0.309, 0.0), (-0.9298, 0.3681, 0.0), (-0.9048, 0.4258, 0.0), (-0.8763, 0.4818, 0.0), (-0.8443, 0.5358, 0.0), (-0.809, 0.5878, 0.0), (-0.7705, 0.6374, 0.0), (-0.729, 0.6845, 0.0), (-0.6845, 0.729, 0.0), (-0.6374, 0.7705, 0.0), (-0.5878, 0.809, 0.0), (-0.5358, 0.8443, 0.0), (-0.4818, 0.8763, 0.0), (-0.4258, 0.9048, 0.0), (-0.3681, 0.9298, 0.0), (-0.309, 0.9511, 0.0), (-0.2487, 0.9686, 0.0), (-0.1874, 0.9823, 0.0), (-0.1253, 0.9921, 0.0), (-0.06279, 0.998, 0.0), (0.06279, 0.998, -0.5), (0.1253, 0.9921, -0.5), (0.1874, 0.9823, -0.5), (0.2487, 0.9686, -0.5), (0.309, 0.9511, -0.5), (0.3681, 0.9298, -0.5), (0.4258, 0.9048, -0.5), (0.4818, 0.8763, -0.5), (0.5358, 0.8443, -0.5), (0.5878, 0.809, -0.5), (0.6374, 0.7705, -0.5), (0.6845, 0.729, -0.5), (0.729, 0.6845, -0.5), (0.7705, 0.6374, -0.5), (0.809, 0.5878, -0.5), (0.8443, 0.5358, -0.5), (0.8763, 0.4818, -0.5), (0.9048, 0.4258, -0.5), (0.9298, 0.3681, -0.5), (0.9511, 0.309, -0.5), (0.9686, 0.2487, -0.5), (0.9823, 0.1874, -0.5), (0.9921, 0.1253, -0.5), (0.998, 0.06279, -0.5), (1.0, -4.013e-07, -0.5), (0.998, -0.06279, -0.5), (0.9921, -0.1253, -0.5), (0.9823, -0.1874, -0.5), (0.9686, -0.2487, -0.5), (0.9511, -0.309, -0.5), (0.9298, -0.3681, -0.5), (0.9048, -0.4258, -0.5), (0.8763, -0.4818, -0.5), (0.8443, -0.5358, -0.5), (0.809, -0.5878, -0.5), (0.7705, -0.6374, -0.5), (0.729, -0.6845, -0.5), (0.6845, -0.729, -0.5), (0.6374, -0.7705, -0.5), (0.5878, -0.809, -0.5), (0.5358, -0.8443, -0.5), (0.4818, -0.8763, -0.5), (0.4258, -0.9048, -0.5), (0.3681, -0.9298, -0.5), (0.309, -0.9511, -0.5), (0.2487, -0.9686, -0.5), (0.1874, -0.9823, -0.5), (0.1253, -0.9921, -0.5), (0.06279, -0.998, -0.5), (-1.041e-06, -1.0, -0.5), (-0.06279, -0.998, -0.5), (-0.1253, -0.9921, -0.5), (-0.1874, -0.9823, -0.5), (-0.2487, -0.9686, -0.5), (-0.309, -0.9511, -0.5), (-0.3681, -0.9298, -0.5), (-0.4258, -0.9048, -0.5), (-0.4818, -0.8763, -0.5), (-0.5358, -0.8443, -0.5), (-0.5878, -0.809, -0.5), (-0.6374, -0.7705, -0.5), (-0.6845, -0.729, -0.5), (-0.729, -0.6845, -0.5), (-0.7705, -0.6374, -0.5), (-0.809, -0.5878, -0.5), (-0.8443, -0.5358, -0.5), (-0.8763, -0.4818, -0.5), (-0.9048, -0.4258, -0.5), (-0.9298, -0.3681, -0.5), (-0.9511, -0.309, -0.5), (-0.9686, -0.2487, -0.5), (-0.9823, -0.1874, -0.5), (-0.9921, -0.1253, -0.5), (-0.998, -0.06279, -0.5), (-1.0, 1.442e-06, -0.5), (-0.998, 0.06279, -0.5), (-0.9921, 0.1253, -0.5), (-0.9823, 0.1874, -0.5), (-0.9686, 0.2487, -0.5), (-0.9511, 0.309, -0.5), (-0.9298, 0.3681, -0.5), (-0.9048, 0.4258, -0.5), (-0.8763, 0.4818, -0.5), (-0.8443, 0.5358, -0.5), (-0.809, 0.5878, -0.5), (-0.7705, 0.6374, -0.5), (-0.729, 0.6845, -0.5), (-0.6845, 0.729, -0.5), (-0.6374, 0.7705, -0.5), (-0.5878, 0.809, -0.5), (-0.5358, 0.8443, -0.5), (-0.4818, 0.8763, -0.5), (-0.4258, 0.9048, -0.5), (-0.3681, 0.9298, -0.5), (-0.309, 0.9511, -0.5), (-0.2487, 0.9686, -0.5), (-0.1874, 0.9823, -0.5), (-0.1253, 0.9921, -0.5), (-0.06279, 0.998, -0.5), (0.0, 1.0, -0.5), (0.0, 1.0, 0.5), (0.06279, 0.998, 0.5), (0.1253, 0.9921, 0.5), (0.1874, 0.9823, 0.5), (0.2487, 0.9686, 0.5), (0.309, 0.9511, 0.5), (0.3681, 0.9298, 0.5), (0.4258, 0.9048, 0.5), (0.4818, 0.8763, 0.5), (0.5358, 0.8443, 0.5), (0.5878, 0.809, 0.5), (0.6374, 0.7705, 0.5), (0.6845, 0.729, 0.5), (0.729, 0.6845, 0.5), (0.7705, 0.6374, 0.5), (0.809, 0.5878, 0.5), (0.8443, 0.5358, 0.5), (0.8763, 0.4818, 0.5), (0.9048, 0.4258, 0.5), (0.9298, 0.3681, 0.5), (0.9511, 0.309, 0.5), (0.9686, 0.2487, 0.5), (0.9823, 0.1874, 0.5), (0.9921, 0.1253, 0.5), (0.998, 0.06279, 0.5), (1.0, -4.013e-07, 0.5), (0.998, -0.06279, 0.5), (0.9921, -0.1253, 0.5), (0.9823, -0.1874, 0.5), (0.9686, -0.2487, 0.5), (0.9511, -0.309, 0.5), (0.9298, -0.3681, 0.5), (0.9048, -0.4258, 0.5), (0.8763, -0.4818, 0.5), (0.8443, -0.5358, 0.5), (0.809, -0.5878, 0.5), (0.7705, -0.6374, 0.5), (0.729, -0.6845, 0.5), (0.6845, -0.729, 0.5), (0.6374, -0.7705, 0.5), (0.5878, -0.809, 0.5), (0.5358, -0.8443, 0.5), (0.4818, -0.8763, 0.5), (0.4258, -0.9048, 0.5), (0.3681, -0.9298, 0.5), (0.309, -0.9511, 0.5), (0.2487, -0.9686, 0.5), (0.1874, -0.9823, 0.5), (0.1253, -0.9921, 0.5), (0.06279, -0.998, 0.5), (-1.041e-06, -1.0, 0.5), (-0.06279, -0.998, 0.5), (-0.1253, -0.9921, 0.5), (-0.1874, -0.9823, 0.5), (-0.2487, -0.9686, 0.5), (-0.309, -0.9511, 0.5), (-0.3681, -0.9298, 0.5), (-0.4258, -0.9048, 0.5), (-0.4818, -0.8763, 0.5), (-0.5358, -0.8443, 0.5), (-0.5878, -0.809, 0.5), (-0.6374, -0.7705, 0.5), (-0.6845, -0.729, 0.5), (-0.729, -0.6845, 0.5), (-0.7705, -0.6374, 0.5), (-0.809, -0.5878, 0.5), (-0.8443, -0.5358, 0.5), (-0.8763, -0.4818, 0.5), (-0.9048, -0.4258, 0.5), (-0.9298, -0.3681, 0.5), (-0.9511, -0.309, 0.5), (-0.9686, -0.2487, 0.5), (-0.9823, -0.1874, 0.5), (-0.9921, -0.1253, 0.5), (-0.998, -0.06279, 0.5), (-1.0, 1.442e-06, 0.5), (-0.998, 0.06279, 0.5), (-0.9921, 0.1253, 0.5), (-0.9823, 0.1874, 0.5), (-0.9686, 0.2487, 0.5), (-0.9511, 0.309, 0.5), (-0.9298, 0.3681, 0.5), (-0.9048, 0.4258, 0.5), (-0.8763, 0.4818, 0.5), (-0.8443, 0.5358, 0.5), (-0.809, 0.5878, 0.5), (-0.7705, 0.6374, 0.5), (-0.729, 0.6845, 0.5), (-0.6845, 0.729, 0.5), (-0.6374, 0.7705, 0.5), (-0.5878, 0.809, 0.5), (-0.5358, 0.8443, 0.5), (-0.4818, 0.8763, 0.5), (-0.4258, 0.9048, 0.5), (-0.3681, 0.9298, 0.5), (-0.309, 0.9511, 0.5), (-0.2487, 0.9686, 0.5), (-0.1874, 0.9823, 0.5), (-0.1253, 0.9921, 0.5), (-0.06279, 0.998, 0.5), (0.06279, 0.998, -0.75), (0.1253, 0.9921, -0.75), (0.1874, 0.9823, -0.75), (0.2487, 0.9686, -0.75), (0.309, 0.9511, -0.75), (0.3681, 0.9298, -0.75), (0.4258, 0.9048, -0.75), (0.4818, 0.8763, -0.75), (0.5358, 0.8443, -0.75), (0.5878, 0.809, -0.75), (0.6374, 0.7705, -0.75), (0.6845, 0.729, -0.75), (0.729, 0.6845, -0.75), (0.7705, 0.6374, -0.75), (0.809, 0.5878, -0.75), (0.8443, 0.5358, -0.75), (0.8763, 0.4818, -0.75), (0.9048, 0.4258, -0.75), (0.9298, 0.3681, -0.75), (0.9511, 0.309, -0.75), (0.9686, 0.2487, -0.75), (0.9823, 0.1874, -0.75), (0.9921, 0.1253, -0.75), (0.998, 0.06279, -0.75), (1.0, -4.013e-07, -0.75), (0.998, -0.06279, -0.75), (0.9921, -0.1253, -0.75), (0.9823, -0.1874, -0.75), (0.9686, -0.2487, -0.75), (0.9511, -0.309, -0.75), (0.9298, -0.3681, -0.75), (0.9048, -0.4258, -0.75), (0.8763, -0.4818, -0.75), (0.8443, -0.5358, -0.75), (0.809, -0.5878, -0.75), (0.7705, -0.6374, -0.75), (0.729, -0.6845, -0.75), (0.6845, -0.729, -0.75), (0.6374, -0.7705, -0.75), (0.5878, -0.809, -0.75), (0.5358, -0.8443, -0.75), (0.4818, -0.8763, -0.75), (0.4258, -0.9048, -0.75), (0.3681, -0.9298, -0.75), (0.309, -0.9511, -0.75), (0.2487, -0.9686, -0.75), (0.1874, -0.9823, -0.75), (0.1253, -0.9921, -0.75), (0.06279, -0.998, -0.75), (-1.041e-06, -1.0, -0.75), (-0.06279, -0.998, -0.75), (-0.1253, -0.9921, -0.75), (-0.1874, -0.9823, -0.75), (-0.2487, -0.9686, -0.75), (-0.309, -0.9511, -0.75), (-0.3681, -0.9298, -0.75), (-0.4258, -0.9048, -0.75), (-0.4818, -0.8763, -0.75), (-0.5358, -0.8443, -0.75), (-0.5878, -0.809, -0.75), (-0.6374, -0.7705, -0.75), (-0.6845, -0.729, -0.75), (-0.729, -0.6845, -0.75), (-0.7705, -0.6374, -0.75), (-0.809, -0.5878, -0.75), (-0.8443, -0.5358, -0.75), (-0.8763, -0.4818, -0.75), (-0.9048, -0.4258, -0.75), (-0.9298, -0.3681, -0.75), (-0.9511, -0.309, -0.75), (-0.9686, -0.2487, -0.75), (-0.9823, -0.1874, -0.75), (-0.9921, -0.1253, -0.75), (-0.998, -0.06279, -0.75), (-1.0, 1.442e-06, -0.75), (-0.998, 0.06279, -0.75), (-0.9921, 0.1253, -0.75), (-0.9823, 0.1874, -0.75), (-0.9686, 0.2487, -0.75), (-0.9511, 0.309, -0.75), (-0.9298, 0.3681, -0.75), (-0.9048, 0.4258, -0.75), (-0.8763, 0.4818, -0.75), (-0.8443, 0.5358, -0.75), (-0.809, 0.5878, -0.75), (-0.7705, 0.6374, -0.75), (-0.729, 0.6845, -0.75), (-0.6845, 0.729, -0.75), (-0.6374, 0.7705, -0.75), (-0.5878, 0.809, -0.75), (-0.5358, 0.8443, -0.75), (-0.4818, 0.8763, -0.75), (-0.4258, 0.9048, -0.75), (-0.3681, 0.9298, -0.75), (-0.309, 0.9511, -0.75), (-0.2487, 0.9686, -0.75), (-0.1874, 0.9823, -0.75), (-0.1253, 0.9921, -0.75), (-0.06279, 0.998, -0.75), (0.0, 1.0, -0.75), (0.0, 1.0, -0.25), (0.06279, 0.998, -0.25), (0.1253, 0.9921, -0.25), (0.1874, 0.9823, -0.25), (0.2487, 0.9686, -0.25), (0.309, 0.9511, -0.25), (0.3681, 0.9298, -0.25), (0.4258, 0.9048, -0.25), (0.4818, 0.8763, -0.25), (0.5358, 0.8443, -0.25), (0.5878, 0.809, -0.25), (0.6374, 0.7705, -0.25), (0.6845, 0.729, -0.25), (0.729, 0.6845, -0.25), (0.7705, 0.6374, -0.25), (0.809, 0.5878, -0.25), (0.8443, 0.5358, -0.25), (0.8763, 0.4818, -0.25), (0.9048, 0.4258, -0.25), (0.9298, 0.3681, -0.25), (0.9511, 0.309, -0.25), (0.9686, 0.2487, -0.25), (0.9823, 0.1874, -0.25), (0.9921, 0.1253, -0.25), (0.998, 0.06279, -0.25), (1.0, -4.013e-07, -0.25), (0.998, -0.06279, -0.25), (0.9921, -0.1253, -0.25), (0.9823, -0.1874, -0.25), (0.9686, -0.2487, -0.25), (0.9511, -0.309, -0.25), (0.9298, -0.3681, -0.25), (0.9048, -0.4258, -0.25), (0.8763, -0.4818, -0.25), (0.8443, -0.5358, -0.25), (0.809, -0.5878, -0.25), (0.7705, -0.6374, -0.25), (0.729, -0.6845, -0.25), (0.6845, -0.729, -0.25), (0.6374, -0.7705, -0.25), (0.5878, -0.809, -0.25), (0.5358, -0.8443, -0.25), (0.4818, -0.8763, -0.25), (0.4258, -0.9048, -0.25), (0.3681, -0.9298, -0.25), (0.309, -0.9511, -0.25), (0.2487, -0.9686, -0.25), (0.1874, -0.9823, -0.25), (0.1253, -0.9921, -0.25), (0.06279, -0.998, -0.25), (-1.041e-06, -1.0, -0.25), (-0.06279, -0.998, -0.25), (-0.1253, -0.9921, -0.25), (-0.1874, -0.9823, -0.25), (-0.2487, -0.9686, -0.25), (-0.309, -0.9511, -0.25), (-0.3681, -0.9298, -0.25), (-0.4258, -0.9048, -0.25), (-0.4818, -0.8763, -0.25), (-0.5358, -0.8443, -0.25), (-0.5878, -0.809, -0.25), (-0.6374, -0.7705, -0.25), (-0.6845, -0.729, -0.25), (-0.729, -0.6845, -0.25), (-0.7705, -0.6374, -0.25), (-0.809, -0.5878, -0.25), (-0.8443, -0.5358, -0.25), (-0.8763, -0.4818, -0.25), (-0.9048, -0.4258, -0.25), (-0.9298, -0.3681, -0.25), (-0.9511, -0.309, -0.25), (-0.9686, -0.2487, -0.25), (-0.9823, -0.1874, -0.25), (-0.9921, -0.1253, -0.25), (-0.998, -0.06279, -0.25), (-1.0, 1.442e-06, -0.25), (-0.998, 0.06279, -0.25), (-0.9921, 0.1253, -0.25), (-0.9823, 0.1874, -0.25), (-0.9686, 0.2487, -0.25), (-0.9511, 0.309, -0.25), (-0.9298, 0.3681, -0.25), (-0.9048, 0.4258, -0.25), (-0.8763, 0.4818, -0.25), (-0.8443, 0.5358, -0.25), (-0.809, 0.5878, -0.25), (-0.7705, 0.6374, -0.25), (-0.729, 0.6845, -0.25), (-0.6845, 0.729, -0.25), (-0.6374, 0.7705, -0.25), (-0.5878, 0.809, -0.25), (-0.5358, 0.8443, -0.25), (-0.4818, 0.8763, -0.25), (-0.4258, 0.9048, -0.25), (-0.3681, 0.9298, -0.25), (-0.309, 0.9511, -0.25), (-0.2487, 0.9686, -0.25), (-0.1874, 0.9823, -0.25), (-0.1253, 0.9921, -0.25), (-0.06279, 0.998, -0.25), (0.06279, 0.998, 0.25), (0.1253, 0.9921, 0.25), (0.1874, 0.9823, 0.25), (0.2487, 0.9686, 0.25), (0.309, 0.9511, 0.25), (0.3681, 0.9298, 0.25), (0.4258, 0.9048, 0.25), (0.4818, 0.8763, 0.25), (0.5358, 0.8443, 0.25), (0.5878, 0.809, 0.25), (0.6374, 0.7705, 0.25), (0.6845, 0.729, 0.25), (0.729, 0.6845, 0.25), (0.7705, 0.6374, 0.25), (0.809, 0.5878, 0.25), (0.8443, 0.5358, 0.25), (0.8763, 0.4818, 0.25), (0.9048, 0.4258, 0.25), (0.9298, 0.3681, 0.25), (0.9511, 0.309, 0.25), (0.9686, 0.2487, 0.25), (0.9823, 0.1874, 0.25), (0.9921, 0.1253, 0.25), (0.998, 0.06279, 0.25), (1.0, -4.013e-07, 0.25), (0.998, -0.06279, 0.25), (0.9921, -0.1253, 0.25), (0.9823, -0.1874, 0.25), (0.9686, -0.2487, 0.25), (0.9511, -0.309, 0.25), (0.9298, -0.3681, 0.25), (0.9048, -0.4258, 0.25), (0.8763, -0.4818, 0.25), (0.8443, -0.5358, 0.25), (0.809, -0.5878, 0.25), (0.7705, -0.6374, 0.25), (0.729, -0.6845, 0.25), (0.6845, -0.729, 0.25), (0.6374, -0.7705, 0.25), (0.5878, -0.809, 0.25), (0.5358, -0.8443, 0.25), (0.4818, -0.8763, 0.25), (0.4258, -0.9048, 0.25), (0.3681, -0.9298, 0.25), (0.309, -0.9511, 0.25), (0.2487, -0.9686, 0.25), (0.1874, -0.9823, 0.25), (0.1253, -0.9921, 0.25), (0.06279, -0.998, 0.25), (-1.041e-06, -1.0, 0.25), (-0.06279, -0.998, 0.25), (-0.1253, -0.9921, 0.25), (-0.1874, -0.9823, 0.25), (-0.2487, -0.9686, 0.25), (-0.309, -0.9511, 0.25), (-0.3681, -0.9298, 0.25), (-0.4258, -0.9048, 0.25), (-0.4818, -0.8763, 0.25), (-0.5358, -0.8443, 0.25), (-0.5878, -0.809, 0.25), (-0.6374, -0.7705, 0.25), (-0.6845, -0.729, 0.25), (-0.729, -0.6845, 0.25), (-0.7705, -0.6374, 0.25), (-0.809, -0.5878, 0.25), (-0.8443, -0.5358, 0.25), (-0.8763, -0.4818, 0.25), (-0.9048, -0.4258, 0.25), (-0.9298, -0.3681, 0.25), (-0.9511, -0.309, 0.25), (-0.9686, -0.2487, 0.25), (-0.9823, -0.1874, 0.25), (-0.9921, -0.1253, 0.25), (-0.998, -0.06279, 0.25), (-1.0, 1.442e-06, 0.25), (-0.998, 0.06279, 0.25), (-0.9921, 0.1253, 0.25), (-0.9823, 0.1874, 0.25), (-0.9686, 0.2487, 0.25), (-0.9511, 0.309, 0.25), (-0.9298, 0.3681, 0.25), (-0.9048, 0.4258, 0.25), (-0.8763, 0.4818, 0.25), (-0.8443, 0.5358, 0.25), (-0.809, 0.5878, 0.25), (-0.7705, 0.6374, 0.25), (-0.729, 0.6845, 0.25), (-0.6845, 0.729, 0.25), (-0.6374, 0.7705, 0.25), (-0.5878, 0.809, 0.25), (-0.5358, 0.8443, 0.25), (-0.4818, 0.8763, 0.25), (-0.4258, 0.9048, 0.25), (-0.3681, 0.9298, 0.25), (-0.309, 0.9511, 0.25), (-0.2487, 0.9686, 0.25), (-0.1874, 0.9823, 0.25), (-0.1253, 0.9921, 0.25), (-0.06279, 0.998, 0.25), (0.0, 1.0, 0.25), (0.0, 1.0, 0.75), (0.06279, 0.998, 0.75), (0.1253, 0.9921, 0.75), (0.1874, 0.9823, 0.75), (0.2487, 0.9686, 0.75), (0.309, 0.9511, 0.75), (0.3681, 0.9298, 0.75), (0.4258, 0.9048, 0.75), (0.4818, 0.8763, 0.75), (0.5358, 0.8443, 0.75), (0.5878, 0.809, 0.75), (0.6374, 0.7705, 0.75), (0.6845, 0.729, 0.75), (0.729, 0.6845, 0.75), (0.7705, 0.6374, 0.75), (0.809, 0.5878, 0.75), (0.8443, 0.5358, 0.75), (0.8763, 0.4818, 0.75), (0.9048, 0.4258, 0.75), (0.9298, 0.3681, 0.75), (0.9511, 0.309, 0.75), (0.9686, 0.2487, 0.75), (0.9823, 0.1874, 0.75), (0.9921, 0.1253, 0.75), (0.998, 0.06279, 0.75), (1.0, -4.013e-07, 0.75), (0.998, -0.06279, 0.75), (0.9921, -0.1253, 0.75), (0.9823, -0.1874, 0.75), (0.9686, -0.2487, 0.75), (0.9511, -0.309, 0.75), (0.9298, -0.3681, 0.75), (0.9048, -0.4258, 0.75), (0.8763, -0.4818, 0.75), (0.8443, -0.5358, 0.75), (0.809, -0.5878, 0.75), (0.7705, -0.6374, 0.75), (0.729, -0.6845, 0.75), (0.6845, -0.729, 0.75), (0.6374, -0.7705, 0.75), (0.5878, -0.809, 0.75), (0.5358, -0.8443, 0.75), (0.4818, -0.8763, 0.75), (0.4258, -0.9048, 0.75), (0.3681, -0.9298, 0.75), (0.309, -0.9511, 0.75), (0.2487, -0.9686, 0.75), (0.1874, -0.9823, 0.75), (0.1253, -0.9921, 0.75), (0.06279, -0.998, 0.75), (-1.041e-06, -1.0, 0.75), (-0.06279, -0.998, 0.75), (-0.1253, -0.9921, 0.75), (-0.1874, -0.9823, 0.75), (-0.2487, -0.9686, 0.75), (-0.309, -0.9511, 0.75), (-0.3681, -0.9298, 0.75), (-0.4258, -0.9048, 0.75), (-0.4818, -0.8763, 0.75), (-0.5358, -0.8443, 0.75), (-0.5878, -0.809, 0.75), (-0.6374, -0.7705, 0.75), (-0.6845, -0.729, 0.75), (-0.729, -0.6845, 0.75), (-0.7705, -0.6374, 0.75), (-0.809, -0.5878, 0.75), (-0.8443, -0.5358, 0.75), (-0.8763, -0.4818, 0.75), (-0.9048, -0.4258, 0.75), (-0.9298, -0.3681, 0.75), (-0.9511, -0.309, 0.75), (-0.9686, -0.2487, 0.75), (-0.9823, -0.1874, 0.75), (-0.9921, -0.1253, 0.75), (-0.998, -0.06279, 0.75), (-1.0, 1.442e-06, 0.75), (-0.998, 0.06279, 0.75), (-0.9921, 0.1253, 0.75), (-0.9823, 0.1874, 0.75), (-0.9686, 0.2487, 0.75), (-0.9511, 0.309, 0.75), (-0.9298, 0.3681, 0.75), (-0.9048, 0.4258, 0.75), (-0.8763, 0.4818, 0.75), (-0.8443, 0.5358, 0.75), (-0.809, 0.5878, 0.75), (-0.7705, 0.6374, 0.75), (-0.729, 0.6845, 0.75), (-0.6845, 0.729, 0.75), (-0.6374, 0.7705, 0.75), (-0.5878, 0.809, 0.75), (-0.5358, 0.8443, 0.75), (-0.4818, 0.8763, 0.75), (-0.4258, 0.9048, 0.75), (-0.3681, 0.9298, 0.75), (-0.309, 0.9511, 0.75), (-0.2487, 0.9686, 0.75), (-0.1874, 0.9823, 0.75), (-0.1253, 0.9921, 0.75), (-0.06279, 0.998, 0.75)], [], [(800, 1, 3, 801), (801, 3, 5, 802), (802, 5, 7, 803), (803, 7, 9, 804), (804, 9, 11, 805), (805, 11, 13, 806), (806, 13, 15, 807), (807, 15, 17, 808), (808, 17, 19, 809), (809, 19, 21, 810), (810, 21, 23, 811), (811, 23, 25, 812), (812, 25, 27, 813), (813, 27, 29, 814), (814, 29, 31, 815), (815, 31, 33, 816), (816, 33, 35, 817), (817, 35, 37, 818), (818, 37, 39, 819), (819, 39, 41, 820), (820, 41, 43, 821), (821, 43, 45, 822), (822, 45, 47, 823), (823, 47, 49, 824), (824, 49, 51, 825), (825, 51, 53, 826), (826, 53, 55, 827), (827, 55, 57, 828), (828, 57, 59, 829), (829, 59, 61, 830), (830, 61, 63, 831), (831, 63, 65, 832), (832, 65, 67, 833), (833, 67, 69, 834), (834, 69, 71, 835), (835, 71, 73, 836), (836, 73, 75, 837), (837, 75, 77, 838), (838, 77, 79, 839), (839, 79, 81, 840), (840, 81, 83, 841), (841, 83, 85, 842), (842, 85, 87, 843), (843, 87, 89, 844), (844, 89, 91, 845), (845, 91, 93, 846), (846, 93, 95, 847), (847, 95, 97, 848), (848, 97, 99, 849), (849, 99, 101, 850), (850, 101, 103, 851), (851, 103, 105, 852), (852, 105, 107, 853), (853, 107, 109, 854), (854, 109, 111, 855), (855, 111, 113, 856), (856, 113, 115, 857), (857, 115, 117, 858), (858, 117, 119, 859), (859, 119, 121, 860), (860, 121, 123, 861), (861, 123, 125, 862), (862, 125, 127, 863), (863, 127, 129, 864), (864, 129, 131, 865), (865, 131, 133, 866), (866, 133, 135, 867), (867, 135, 137, 868), (868, 137, 139, 869), (869, 139, 141, 870), (870, 141, 143, 871), (871, 143, 145, 872), (872, 145, 147, 873), (873, 147, 149, 874), (874, 149, 151, 875), (875, 151, 153, 876), (876, 153, 155, 877), (877, 155, 157, 878), (878, 157, 159, 879), (879, 159, 161, 880), (880, 161, 163, 881), (881, 163, 165, 882), (882, 165, 167, 883), (883, 167, 169, 884), (884, 169, 171, 885), (885, 171, 173, 886), (886, 173, 175, 887), (887, 175, 177, 888), (888, 177, 179, 889), (889, 179, 181, 890), (890, 181, 183, 891), (891, 183, 185, 892), (892, 185, 187, 893), (893, 187, 189, 894), (894, 189, 191, 895), (895, 191, 193, 896), (896, 193, 195, 897), (897, 195, 197, 898), (3, 1, 199, 197, 195, 193, 191, 189, 187, 185, 183, 181, 179, 177, 175, 173, 171, 169, 167, 165, 163, 161, 159, 157, 155, 153, 151, 149, 147, 145, 143, 141, 139, 137, 135, 133, 131, 129, 127, 125, 123, 121, 119, 117, 115, 113, 111, 109, 107, 105, 103, 101, 99, 97, 95, 93, 91, 89, 87, 85, 83, 81, 79, 77, 75, 73, 71, 69, 67, 65, 63, 61, 59, 57, 55, 53, 51, 49, 47, 45, 43, 41, 39, 37, 35, 33, 31, 29, 27, 25, 23, 21, 19, 17, 15, 13, 11, 9, 7, 5), (898, 197, 199, 899), (899, 199, 1, 800), (0, 2, 4, 6, 8, 10, 12, 14, 16, 18, 20, 22, 24, 26, 28, 30, 32, 34, 36, 38, 40, 42, 44, 46, 48, 50, 52, 54, 56, 58, 60, 62, 64, 66, 68, 70, 72, 74, 76, 78, 80, 82, 84, 86, 88, 90, 92, 94, 96, 98, 100, 102, 104, 106, 108, 110, 112, 114, 116, 118, 120, 122, 124, 126, 128, 130, 132, 134, 136, 138, 140, 142, 144, 146, 148, 150, 152, 154, 156, 158, 160, 162, 164, 166, 168, 170, 172, 174, 176, 178, 180, 182, 184, 186, 188, 190, 192, 194, 196, 198), (699, 299, 200, 600), (698, 298, 299, 699), (697, 297, 298, 698), (696, 296, 297, 697), (695, 295, 296, 696), (694, 294, 295, 695), (693, 293, 294, 694), (692, 292, 293, 693), (691, 291, 292, 692), (690, 290, 291, 691), (689, 289, 290, 690), (688, 288, 289, 689), (687, 287, 288, 688), (686, 286, 287, 687), (685, 285, 286, 686), (684, 284, 285, 685), (683, 283, 284, 684), (682, 282, 283, 683), (681, 281, 282, 682), (680, 280, 281, 681), (679, 279, 280, 680), (678, 278, 279, 679), (677, 277, 278, 678), (676, 276, 277, 677), (675, 275, 276, 676), (674, 274, 275, 675), (673, 273, 274, 674), (672, 272, 273, 673), (671, 271, 272, 672), (670, 270, 271, 671), (669, 269, 270, 670), (668, 268, 269, 669), (667, 267, 268, 668), (666, 266, 267, 667), (665, 265, 266, 666), (664, 264, 265, 665), (663, 263, 264, 664), (662, 262, 263, 663), (661, 261, 262, 662), (660, 260, 261, 661), (659, 259, 260, 660), (658, 258, 259, 659), (657, 257, 258, 658), (656, 256, 257, 657), (655, 255, 256, 656), (654, 254, 255, 655), (653, 253, 254, 654), (652, 252, 253, 653), (651, 251, 252, 652), (650, 250, 251, 651), (649, 249, 250, 650), (648, 248, 249, 649), (647, 247, 248, 648), (646, 246, 247, 647), (645, 245, 246, 646), (644, 244, 245, 645), (643, 243, 244, 644), (642, 242, 243, 643), (641, 241, 242, 642), (640, 240, 241, 641), (639, 239, 240, 640), (638, 238, 239, 639), (637, 237, 238, 638), (636, 236, 237, 637), (635, 235, 236, 636), (634, 234, 235, 635), (633, 233, 234, 634), (632, 232, 233, 633), (631, 231, 232, 632), (630, 230, 231, 631), (629, 229, 230, 630), (628, 228, 229, 629), (627, 227, 228, 628), (626, 226, 227, 627), (625, 225, 226, 626), (624, 224, 225, 625), (623, 223, 224, 624), (622, 222, 223, 623), (621, 221, 222, 622), (620, 220, 221, 621), (619, 219, 220, 620), (618, 218, 219, 619), (617, 217, 218, 618), (616, 216, 217, 617), (615, 215, 216, 616), (614, 214, 215, 615), (613, 213, 214, 614), (612, 212, 213, 613), (611, 211, 212, 612), (610, 210, 211, 611), (609, 209, 210, 610), (608, 208, 209, 609), (607, 207, 208, 608), (606, 206, 207, 607), (605, 205, 206, 606), (604, 204, 205, 605), (603, 203, 204, 604), (602, 202, 203, 603), (601, 201, 202, 602), (600, 200, 201, 601), (599, 399, 300, 500), (500, 300, 301, 501), (501, 301, 302, 502), (502, 302, 303, 503), (503, 303, 304, 504), (504, 304, 305, 505), (505, 305, 306, 506), (506, 306, 307, 507), (507, 307, 308, 508), (508, 308, 309, 509), (509, 309, 310, 510), (510, 310, 311, 511), (511, 311, 312, 512), (512, 312, 313, 513), (513, 313, 314, 514), (514, 314, 315, 515), (515, 315, 316, 516), (516, 316, 317, 517), (517, 317, 318, 518), (518, 318, 319, 519), (519, 319, 320, 520), (520, 320, 321, 521), (521, 321, 322, 522), (522, 322, 323, 523), (523, 323, 324, 524), (524, 324, 325, 525), (525, 325, 326, 526), (526, 326, 327, 527), (527, 327, 328, 528), (528, 328, 329, 529), (529, 329, 330, 530), (530, 330, 331, 531), (531, 331, 332, 532), (532, 332, 333, 533), (533, 333, 334, 534), (534, 334, 335, 535), (535, 335, 336, 536), (536, 336, 337, 537), (537, 337, 338, 538), (538, 338, 339, 539), (539, 339, 340, 540), (540, 340, 341, 541), (541, 341, 342, 542), (542, 342, 343, 543), (543, 343, 344, 544), (544, 344, 345, 545), (545, 345, 346, 546), (546, 346, 347, 547), (547, 347, 348, 548), (548, 348, 349, 549), (549, 349, 350, 550), (550, 350, 351, 551), (551, 351, 352, 552), (552, 352, 353, 553), (553, 353, 354, 554), (554, 354, 355, 555), (555, 355, 356, 556), (556, 356, 357, 557), (557, 357, 358, 558), (558, 358, 359, 559), (559, 359, 360, 560), (560, 360, 361, 561), (561, 361, 362, 562), (562, 362, 363, 563), (563, 363, 364, 564), (564, 364, 365, 565), (565, 365, 366, 566), (566, 366, 367, 567), (567, 367, 368, 568), (568, 368, 369, 569), (569, 369, 370, 570), (570, 370, 371, 571), (571, 371, 372, 572), (572, 372, 373, 573), (573, 373, 374, 574), (574, 374, 375, 575), (575, 375, 376, 576), (576, 376, 377, 577), (577, 377, 378, 578), (578, 378, 379, 579), (579, 379, 380, 580), (580, 380, 381, 581), (581, 381, 382, 582), (582, 382, 383, 583), (583, 383, 384, 584), (584, 384, 385, 585), (585, 385, 386, 586), (586, 386, 387, 587), (587, 387, 388, 588), (588, 388, 389, 589), (589, 389, 390, 590), (590, 390, 391, 591), (591, 391, 392, 592), (592, 392, 393, 593), (593, 393, 394, 594), (594, 394, 395, 595), (595, 395, 396, 596), (596, 396, 397, 597), (597, 397, 398, 598), (598, 398, 399, 599), (798, 499, 400, 799), (797, 498, 499, 798), (796, 497, 498, 797), (795, 496, 497, 796), (794, 495, 496, 795), (793, 494, 495, 794), (792, 493, 494, 793), (791, 492, 493, 792), (790, 491, 492, 791), (789, 490, 491, 790), (788, 489, 490, 789), (787, 488, 489, 788), (786, 487, 488, 787), (785, 486, 487, 786), (784, 485, 486, 785), (783, 484, 485, 784), (782, 483, 484, 783), (781, 482, 483, 782), (780, 481, 482, 781), (779, 480, 481, 780), (778, 479, 480, 779), (777, 478, 479, 778), (776, 477, 478, 777), (775, 476, 477, 776), (774, 475, 476, 775), (773, 474, 475, 774), (772, 473, 474, 773), (771, 472, 473, 772), (770, 471, 472, 771), (769, 470, 471, 770), (768, 469, 470, 769), (767, 468, 469, 768), (766, 467, 468, 767), (765, 466, 467, 766), (764, 465, 466, 765), (763, 464, 465, 764), (762, 463, 464, 763), (761, 462, 463, 762), (760, 461, 462, 761), (759, 460, 461, 760), (758, 459, 460, 759), (757, 458, 459, 758), (756, 457, 458, 757), (755, 456, 457, 756), (754, 455, 456, 755), (753, 454, 455, 754), (752, 453, 454, 753), (751, 452, 453, 752), (750, 451, 452, 751), (749, 450, 451, 750), (748, 449, 450, 749), (747, 448, 449, 748), (746, 447, 448, 747), (745, 446, 447, 746), (744, 445, 446, 745), (743, 444, 445, 744), (742, 443, 444, 743), (741, 442, 443, 742), (740, 441, 442, 741), (739, 440, 441, 740), (738, 439, 440, 739), (737, 438, 439, 738), (736, 437, 438, 737), (735, 436, 437, 736), (734, 435, 436, 735), (733, 434, 435, 734), (732, 433, 434, 733), (731, 432, 433, 732), (730, 431, 432, 731), (729, 430, 431, 730), (728, 429, 430, 729), (727, 428, 429, 728), (726, 427, 428, 727), (725, 426, 427, 726), (724, 425, 426, 725), (723, 424, 425, 724), (722, 423, 424, 723), (721, 422, 423, 722), (720, 421, 422, 721), (719, 420, 421, 720), (718, 419, 420, 719), (717, 418, 419, 718), (716, 417, 418, 717), (715, 416, 417, 716), (714, 415, 416, 715), (713, 414, 415, 714), (712, 413, 414, 713), (711, 412, 413, 712), (710, 411, 412, 711), (709, 410, 411, 710), (708, 409, 410, 709), (707, 408, 409, 708), (706, 407, 408, 707), (705, 406, 407, 706), (704, 405, 406, 705), (703, 404, 405, 704), (702, 403, 404, 703), (701, 402, 403, 702), (700, 401, 402, 701), (799, 400, 401, 700), (198, 598, 599, 0), (196, 597, 598, 198), (194, 596, 597, 196), (192, 595, 596, 194), (190, 594, 595, 192), (188, 593, 594, 190), (186, 592, 593, 188), (184, 591, 592, 186), (182, 590, 591, 184), (180, 589, 590, 182), (178, 588, 589, 180), (176, 587, 588, 178), (174, 586, 587, 176), (172, 585, 586, 174), (170, 584, 585, 172), (168, 583, 584, 170), (166, 582, 583, 168), (164, 581, 582, 166), (162, 580, 581, 164), (160, 579, 580, 162), (158, 578, 579, 160), (156, 577, 578, 158), (154, 576, 577, 156), (152, 575, 576, 154), (150, 574, 575, 152), (148, 573, 574, 150), (146, 572, 573, 148), (144, 571, 572, 146), (142, 570, 571, 144), (140, 569, 570, 142), (138, 568, 569, 140), (136, 567, 568, 138), (134, 566, 567, 136), (132, 565, 566, 134), (130, 564, 565, 132), (128, 563, 564, 130), (126, 562, 563, 128), (124, 561, 562, 126), (122, 560, 561, 124), (120, 559, 560, 122), (118, 558, 559, 120), (116, 557, 558, 118), (114, 556, 557, 116), (112, 555, 556, 114), (110, 554, 555, 112), (108, 553, 554, 110), (106, 552, 553, 108), (104, 551, 552, 106), (102, 550, 551, 104), (100, 549, 550, 102), (98, 548, 549, 100), (96, 547, 548, 98), (94, 546, 547, 96), (92, 545, 546, 94), (90, 544, 545, 92), (88, 543, 544, 90), (86, 542, 543, 88), (84, 541, 542, 86), (82, 540, 541, 84), (80, 539, 540, 82), (78, 538, 539, 80), (76, 537, 538, 78), (74, 536, 537, 76), (72, 535, 536, 74), (70, 534, 535, 72), (68, 533, 534, 70), (66, 532, 533, 68), (64, 531, 532, 66), (62, 530, 531, 64), (60, 529, 530, 62), (58, 528, 529, 60), (56, 527, 528, 58), (54, 526, 527, 56), (52, 525, 526, 54), (50, 524, 525, 52), (48, 523, 524, 50), (46, 522, 523, 48), (44, 521, 522, 46), (42, 520, 521, 44), (40, 519, 520, 42), (38, 518, 519, 40), (36, 517, 518, 38), (34, 516, 517, 36), (32, 515, 516, 34), (30, 514, 515, 32), (28, 513, 514, 30), (26, 512, 513, 28), (24, 511, 512, 26), (22, 510, 511, 24), (20, 509, 510, 22), (18, 508, 509, 20), (16, 507, 508, 18), (14, 506, 507, 16), (12, 505, 506, 14), (10, 504, 505, 12), (8, 503, 504, 10), (6, 502, 503, 8), (4, 501, 502, 6), (2, 500, 501, 4), (0, 599, 500, 2), (399, 600, 601, 300), (300, 601, 602, 301), (301, 602, 603, 302), (302, 603, 604, 303), (303, 604, 605, 304), (304, 605, 606, 305), (305, 606, 607, 306), (306, 607, 608, 307), (307, 608, 609, 308), (308, 609, 610, 309), (309, 610, 611, 310), (310, 611, 612, 311), (311, 612, 613, 312), (312, 613, 614, 313), (313, 614, 615, 314), (314, 615, 616, 315), (315, 616, 617, 316), (316, 617, 618, 317), (317, 618, 619, 318), (318, 619, 620, 319), (319, 620, 621, 320), (320, 621, 622, 321), (321, 622, 623, 322), (322, 623, 624, 323), (323, 624, 625, 324), (324, 625, 626, 325), (325, 626, 627, 326), (326, 627, 628, 327), (327, 628, 629, 328), (328, 629, 630, 329), (329, 630, 631, 330), (330, 631, 632, 331), (331, 632, 633, 332), (332, 633, 634, 333), (333, 634, 635, 334), (334, 635, 636, 335), (335, 636, 637, 336), (336, 637, 638, 337), (337, 638, 639, 338), (338, 639, 640, 339), (339, 640, 641, 340), (340, 641, 642, 341), (341, 642, 643, 342), (342, 643, 644, 343), (343, 644, 645, 344), (344, 645, 646, 345), (345, 646, 647, 346), (346, 647, 648, 347), (347, 648, 649, 348), (348, 649, 650, 349), (349, 650, 651, 350), (350, 651, 652, 351), (351, 652, 653, 352), (352, 653, 654, 353), (353, 654, 655, 354), (354, 655, 656, 355), (355, 656, 657, 356), (356, 657, 658, 357), (357, 658, 659, 358), (358, 659, 660, 359), (359, 660, 661, 360), (360, 661, 662, 361), (361, 662, 663, 362), (362, 663, 664, 363), (363, 664, 665, 364), (364, 665, 666, 365), (365, 666, 667, 366), (366, 667, 668, 367), (367, 668, 669, 368), (368, 669, 670, 369), (369, 670, 671, 370), (370, 671, 672, 371), (371, 672, 673, 372), (372, 673, 674, 373), (373, 674, 675, 374), (374, 675, 676, 375), (375, 676, 677, 376), (376, 677, 678, 377), (377, 678, 679, 378), (378, 679, 680, 379), (379, 680, 681, 380), (380, 681, 682, 381), (381, 682, 683, 382), (382, 683, 684, 383), (383, 684, 685, 384), (384, 685, 686, 385), (385, 686, 687, 386), (386, 687, 688, 387), (387, 688, 689, 388), (388, 689, 690, 389), (389, 690, 691, 390), (390, 691, 692, 391), (391, 692, 693, 392), (392, 693, 694, 393), (393, 694, 695, 394), (394, 695, 696, 395), (395, 696, 697, 396), (396, 697, 698, 397), (397, 698, 699, 398), (398, 699, 600, 399), (200, 799, 700, 201), (201, 700, 701, 202), (202, 701, 702, 203), (203, 702, 703, 204), (204, 703, 704, 205), (205, 704, 705, 206), (206, 705, 706, 207), (207, 706, 707, 208), (208, 707, 708, 209), (209, 708, 709, 210), (210, 709, 710, 211), (211, 710, 711, 212), (212, 711, 712, 213), (213, 712, 713, 214), (214, 713, 714, 215), (215, 714, 715, 216), (216, 715, 716, 217), (217, 716, 717, 218), (218, 717, 718, 219), (219, 718, 719, 220), (220, 719, 720, 221), (221, 720, 721, 222), (222, 721, 722, 223), (223, 722, 723, 224), (224, 723, 724, 225), (225, 724, 725, 226), (226, 725, 726, 227), (227, 726, 727, 228), (228, 727, 728, 229), (229, 728, 729, 230), (230, 729, 730, 231), (231, 730, 731, 232), (232, 731, 732, 233), (233, 732, 733, 234), (234, 733, 734, 235), (235, 734, 735, 236), (236, 735, 736, 237), (237, 736, 737, 238), (238, 737, 738, 239), (239, 738, 739, 240), (240, 739, 740, 241), (241, 740, 741, 242), (242, 741, 742, 243), (243, 742, 743, 244), (244, 743, 744, 245), (245, 744, 745, 246), (246, 745, 746, 247), (247, 746, 747, 248), (248, 747, 748, 249), (249, 748, 749, 250), (250, 749, 750, 251), (251, 750, 751, 252), (252, 751, 752, 253), (253, 752, 753, 254), (254, 753, 754, 255), (255, 754, 755, 256), (256, 755, 756, 257), (257, 756, 757, 258), (258, 757, 758, 259), (259, 758, 759, 260), (260, 759, 760, 261), (261, 760, 761, 262), (262, 761, 762, 263), (263, 762, 763, 264), (264, 763, 764, 265), (265, 764, 765, 266), (266, 765, 766, 267), (267, 766, 767, 268), (268, 767, 768, 269), (269, 768, 769, 270), (270, 769, 770, 271), (271, 770, 771, 272), (272, 771, 772, 273), (273, 772, 773, 274), (274, 773, 774, 275), (275, 774, 775, 276), (276, 775, 776, 277), (277, 776, 777, 278), (278, 777, 778, 279), (279, 778, 779, 280), (280, 779, 780, 281), (281, 780, 781, 282), (282, 781, 782, 283), (283, 782, 783, 284), (284, 783, 784, 285), (285, 784, 785, 286), (286, 785, 786, 287), (287, 786, 787, 288), (288, 787, 788, 289), (289, 788, 789, 290), (290, 789, 790, 291), (291, 790, 791, 292), (292, 791, 792, 293), (293, 792, 793, 294), (294, 793, 794, 295), (295, 794, 795, 296), (296, 795, 796, 297), (297, 796, 797, 298), (298, 797, 798, 299), (299, 798, 799, 200), (499, 899, 800, 400), (498, 898, 899, 499), (497, 897, 898, 498), (496, 896, 897, 497), (495, 895, 896, 496), (494, 894, 895, 495), (493, 893, 894, 494), (492, 892, 893, 493), (491, 891, 892, 492), (490, 890, 891, 491), (489, 889, 890, 490), (488, 888, 889, 489), (487, 887, 888, 488), (486, 886, 887, 487), (485, 885, 886, 486), (484, 884, 885, 485), (483, 883, 884, 484), (482, 882, 883, 483), (481, 881, 882, 482), (480, 880, 881, 481), (479, 879, 880, 480), (478, 878, 879, 479), (477, 877, 878, 478), (476, 876, 877, 477), (475, 875, 876, 476), (474, 874, 875, 475), (473, 873, 874, 474), (472, 872, 873, 473), (471, 871, 872, 472), (470, 870, 871, 471), (469, 869, 870, 470), (468, 868, 869, 469), (467, 867, 868, 468), (466, 866, 867, 467), (465, 865, 866, 466), (464, 864, 865, 465), (463, 863, 864, 464), (462, 862, 863, 463), (461, 861, 862, 462), (460, 860, 861, 461), (459, 859, 860, 460), (458, 858, 859, 459), (457, 857, 858, 458), (456, 856, 857, 457), (455, 855, 856, 456), (454, 854, 855, 455), (453, 853, 854, 454), (452, 852, 853, 453), (451, 851, 852, 452), (450, 850, 851, 451), (449, 849, 850, 450), (448, 848, 849, 449), (447, 847, 848, 448), (446, 846, 847, 447), (445, 845, 846, 446), (444, 844, 845, 445), (443, 843, 844, 444), (442, 842, 843, 443), (441, 841, 842, 442), (440, 840, 841, 441), (439, 839, 840, 440), (438, 838, 839, 439), (437, 837, 838, 438), (436, 836, 837, 437), (435, 835, 836, 436), (434, 834, 835, 435), (433, 833, 834, 434), (432, 832, 833, 433), (431, 831, 832, 432), (430, 830, 831, 431), (429, 829, 830, 430), (428, 828, 829, 429), (427, 827, 828, 428), (426, 826, 827, 427), (425, 825, 826, 426), (424, 824, 825, 425), (423, 823, 824, 424), (422, 822, 823, 423), (421, 821, 822, 422), (420, 820, 821, 421), (419, 819, 820, 420), (418, 818, 819, 419), (417, 817, 818, 418), (416, 816, 817, 417), (415, 815, 816, 416), (414, 814, 815, 415), (413, 813, 814, 414), (412, 812, 813, 413), (411, 811, 812, 412), (410, 810, 811, 411), (409, 809, 810, 410), (408, 808, 809, 409), (407, 807, 808, 408), (406, 806, 807, 407), (405, 805, 806, 406), (404, 804, 805, 405), (403, 803, 804, 404), (402, 802, 803, 403), (401, 801, 802, 402), (400, 800, 801, 401)])
me_cylinder.use_remesh_preserve_volume = False
me_cylinder.use_remesh_preserve_attributes = False
me_cylinder.use_mirror_vertex_groups = False
me_cylinder.update()

# ---- objects
ob_cylinder_001 = bpy.data.objects.new('Cylinder.001', me_cylinder_001)
ob_cylinder = bpy.data.objects.new('Cylinder', me_cylinder)

# ---- transforms, parenting, visibility, modifiers, constraints
ob_cylinder_001.location = (1.927, -0.3063, 1.024)
ob_cylinder_001.scale = (2.0, 1.5, 0.5)
ob_cylinder_001.lineart.crease_threshold = 0.0
ob_cylinder.location = (1.938, -0.9526, 0.5474)
ob_cylinder.scale = (2.5, 2.5, 0.5)
ob_cylinder.lineart.crease_threshold = 0.0

# ---- collection membership
col_collection_1.objects.link(ob_cylinder_001)
col_collection_1.objects.link(ob_cylinder)

# ---- scene / render settings (as saved in the file)
scene.frame_start = 1; scene.frame_end = 250; scene.frame_set(1)
scene.render.engine = 'BLENDER_EEVEE_NEXT'
scene.render.resolution_percentage = 50
scene.render.dither_intensity = 0.0
scene.cycles.use_denoising = False
scene.cycles.samples = 128
scene.cycles.sampling_pattern = 'TABULATED_SOBOL'
scene.cycles.light_sampling_threshold = 0.0
scene.cycles.use_adaptive_sampling = False
scene.cycles.use_light_tree = False
scene.cycles.blur_glossy = 0.0
scene.cycles.sample_clamp_indirect = 0.0
scene.view_settings.view_transform = 'Standard'
scene.unit_settings.scale_length = 0.0254
bpy.context.view_layer.update()

# ---- added for rendering (the .blend has no active camera and no usable light): camera, sun
cam_auto = bpy.data.cameras.new('AutoCamera')
cam_auto.lens = 50.0
cam_auto.sensor_width = 36.0
cam_auto.clip_end = 1000.0
ob_auto_camera = bpy.data.objects.new('AutoCamera', cam_auto)
scene.collection.objects.link(ob_auto_camera)
ob_auto_camera.location = (8.62118, -8.97281, 6.13252)
ob_auto_camera.rotation_euler = (1.09748, -7.21219e-08, 0.694738)
scene.camera = ob_auto_camera
light_auto_sun = bpy.data.lights.new('AutoSun', 'SUN')
light_auto_sun.energy = 3.0
light_auto_sun.angle = 0.0523599
ob_auto_sun = bpy.data.objects.new('AutoSun', light_auto_sun)
scene.collection.objects.link(ob_auto_sun)
ob_auto_sun.rotation_euler = (0.872665, 0.174533, 0.523599)
bpy.context.view_layer.update()

